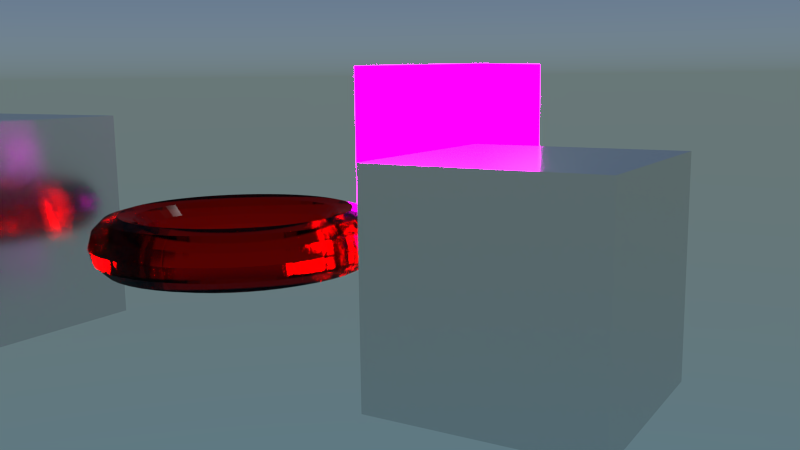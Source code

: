 # Source: shaders_01.blend  (saved by Blender 2.76.0; exported with 4.5.12 LTS)
import bpy
from mathutils import Matrix  # noqa: F401  (used for matrix-valued properties, if any)

bpy.ops.wm.read_factory_settings(use_empty=True)
scene = bpy.context.scene
scene.name = 'Scene'

# ---- collections
col_collection_1 = bpy.data.collections.new('Collection 1'); scene.collection.children.link(col_collection_1)

# ---- images (referenced by path relative to the original .blend; pixels are not part of the script)
import os
ASSET_DIR = os.environ.get("B2B_ASSET_DIR", "")  # directory of the original .blend (textures are referenced by path, not embedded)
HERE = os.path.dirname(os.path.abspath(__file__))  # packed textures are extracted next to this script under _unpacked/

def load_image(name, relpath, width, height, colorspace="sRGB"):
    """Load a texture the original file referenced (path relative to the .blend, or extracted next to this script)."""
    p = next((c for c in (os.path.join(HERE, relpath), os.path.join(ASSET_DIR, relpath)) if relpath and os.path.exists(c)), "")
    if p:
        img = bpy.data.images.load(p, check_existing=True)
        img.name = name
    else:  # same state as the original file: an image datablock whose file is absent (Cycles renders it pink)
        img = bpy.data.images.new(name, width, height)
        img.source = "FILE"
        img.filepath = "//" + (relpath or name)
    img.colorspace_settings.name = colorspace
    return img
img_uv_grid_grey_jpg = load_image('uv_grid_grey.jpg', 'uv_grid_grey.jpg', 1024, 1024, 'sRGB')
img_ivy_leaf_front_texture_by_hhh316_png = load_image('ivy_leaf_front_texture_by_hhh316.png', 'ivy_leaf_front_texture_by_hhh316.png', 1024, 1024, 'sRGB')

# ---- materials (node trees are filled in below, after node groups)
mat_material = bpy.data.materials.new('Material')
mat_material.alpha_threshold = 0.0
mat_material.roughness = 0.5
mat_diffuseglossytranslucentmaterial = bpy.data.materials.new('diffuseGlossyTranslucentMaterial')
mat_diffuseglossytranslucentmaterial.alpha_threshold = 0.0
mat_diffuseglossytranslucentmaterial.roughness = 0.5
mat_diffuseglossytranslucentmaterial.line_color = (0.0, 0.0, 0.0, 1.0)
mat_emissionmaterial = bpy.data.materials.new('emissionMaterial')
mat_emissionmaterial.alpha_threshold = 0.0
mat_emissionmaterial.roughness = 0.5
mat_emissionmaterial.line_color = (0.0, 0.0, 0.0, 1.0)

# ---- node groups
ng_glasscustomshader = bpy.data.node_groups.new('glassCustomShader', 'ShaderNodeTree')
_s = ng_glasscustomshader.interface.new_socket(name='surface', in_out='OUTPUT', socket_type='NodeSocketShader')
_s = ng_glasscustomshader.interface.new_socket(name='displacement', in_out='OUTPUT', socket_type='NodeSocketFloat')
_s.min_value = 0.0
_s.max_value = 1.0
_s = ng_glasscustomshader.interface.new_socket(name='diffuseColor', in_out='INPUT', socket_type='NodeSocketColor')
_s.default_value = (0.8, 0.8, 0.8, 1.0)
_s = ng_glasscustomshader.interface.new_socket(name='glossyColor', in_out='INPUT', socket_type='NodeSocketColor')
_s.default_value = (0.8, 0.8, 0.8, 1.0)
_s = ng_glasscustomshader.interface.new_socket(name='roughness', in_out='INPUT', socket_type='NodeSocketFloat')
_s.subtype = 'FACTOR'
_s.default_value = 0.017
_s.min_value = 0.0
_s.max_value = 1.0
_s = ng_glasscustomshader.interface.new_socket(name='fresnelMult', in_out='INPUT', socket_type='NodeSocketFloat')
_s.subtype = 'FACTOR'
_s.default_value = 1.0
_s.min_value = 0.0
_s.max_value = 1.0
_s = ng_glasscustomshader.interface.new_socket(name='diffColorMult', in_out='INPUT', socket_type='NodeSocketFloat')
_s.default_value = 1.0
_s.min_value = 0.0
_s.max_value = 1.0
_s = ng_glasscustomshader.interface.new_socket(name='glossyColorMult', in_out='INPUT', socket_type='NodeSocketFloat')
_s.default_value = 1.0
_s.min_value = 0.0
_s.max_value = 1.0
_s = ng_glasscustomshader.interface.new_socket(name='diffTexture', in_out='INPUT', socket_type='NodeSocketColor')
_s.default_value = (1.0, 1.0, 1.0, 1.0)
_s = ng_glasscustomshader.interface.new_socket(name='diffTextureMult', in_out='INPUT', socket_type='NodeSocketFloat')
_s.min_value = 0.0
_s.max_value = 1.0
_s = ng_glasscustomshader.interface.new_socket(name='vertexColorMult', in_out='INPUT', socket_type='NodeSocketFloat')
_s.min_value = 0.0
_s.max_value = 1.0
_s = ng_glasscustomshader.interface.new_socket(name='displacementTexture', in_out='INPUT', socket_type='NodeSocketColor')
_s.default_value = (0.5, 0.5, 0.5, 1.0)
_s = ng_glasscustomshader.interface.new_socket(name='displacementAmount', in_out='INPUT', socket_type='NodeSocketFloat')
_s.default_value = 0.5
_s.min_value = -1e+04
_s.max_value = 1e+04
_s = ng_glasscustomshader.interface.new_socket(name='alpha', in_out='INPUT', socket_type='NodeSocketFloat')
_s.default_value = 1.0
_s.min_value = 0.0
_s.max_value = 1.0
_s = ng_glasscustomshader.interface.new_socket(name='refractionColor', in_out='INPUT', socket_type='NodeSocketColor')
_s.default_value = (1.0, 1.0, 1.0, 1.0)
_s = ng_glasscustomshader.interface.new_socket(name='refractionRoughness', in_out='INPUT', socket_type='NodeSocketFloat')
_s.subtype = 'FACTOR'
_s.default_value = 0.03318
_s.min_value = 0.0
_s.max_value = 1.0
_s = ng_glasscustomshader.interface.new_socket(name='IOR', in_out='INPUT', socket_type='NodeSocketFloat')
_s.default_value = 1.45
_s.min_value = 0.0
_s.max_value = 1000.0
_N = ng_glasscustomshader.nodes; _L = ng_glasscustomshader.links
n0 = _N.new('NodeFrame'); n0.name = 'displacement_nodes'; n0.location = (99, -1157)
n0.label = 'displacement_nodes'
n0.width = 639
n0.label_size = 53
n1 = _N.new('ShaderNodeMath'); n1.name = 'Math.001'; n1.location = (-1060, 412)
n1.operation = 'SUBTRACT'
n1.inputs[0].default_value = 1.0
n2 = _N.new('ShaderNodeValue'); n2.name = 'Value.001'; n2.location = (-1008, 539)
n2.outputs[0].default_value = 0.0
n3 = _N.new('ShaderNodeValue'); n3.name = 'Value.002'; n3.location = (-1003, -718)
n3.outputs[0].default_value = 0.0
n4 = _N.new('ShaderNodeBsdfDiffuse'); n4.name = 'Diffuse BSDF'; n4.location = (247, 181)
n5 = _N.new('ShaderNodeMix'); n5.name = 'Mix.004'; n5.location = (-577, -594)
n5.data_type = 'RGBA'
n5.blend_type = 'MULTIPLY'
n5.inputs[0].default_value = 0.0
n6 = _N.new('ShaderNodeAttribute'); n6.name = 'Attribute'; n6.location = (-743, -379)
n6.attribute_name = 'Cd'
n7 = _N.new('ShaderNodeMix'); n7.name = 'Mix.005'; n7.location = (105, 407)
n7.data_type = 'RGBA'
n7.blend_type = 'MULTIPLY'
n8 = _N.new('ShaderNodeMath'); n8.name = 'Math.002'; n8.location = (-1033, -491)
n8.operation = 'SUBTRACT'
n8.inputs[0].default_value = 1.0
n8.inputs[1].default_value = 1.0
n9 = _N.new('ShaderNodeMix'); n9.name = 'Mix.003'; n9.location = (-112, 457)
n9.data_type = 'RGBA'
n9.blend_type = 'MULTIPLY'
n10 = _N.new('ShaderNodeValue'); n10.name = 'Value'; n10.location = (-548, 237)
n10.outputs[0].default_value = 0.0
n11 = _N.new('ShaderNodeMath'); n11.name = 'Math'; n11.location = (-609, 77)
n11.operation = 'SUBTRACT'
n11.inputs[0].default_value = 1.0
n12 = _N.new('ShaderNodeMix'); n12.name = 'Mix.001'; n12.location = (-286, 128)
n12.data_type = 'RGBA'
n12.blend_type = 'MULTIPLY'
n13 = _N.new('ShaderNodeValue'); n13.name = 'Value.003'; n13.location = (-51, -548)
n13.outputs[0].default_value = 0.0
n14 = _N.new('ShaderNodeMath'); n14.name = 'Math.003'; n14.location = (-23, -723)
n14.operation = 'SUBTRACT'
n14.inputs[0].default_value = 1.0
n15 = _N.new('ShaderNodeMix'); n15.name = 'Mix.006'; n15.location = (214, -574)
n15.data_type = 'RGBA'
n15.blend_type = 'MULTIPLY'
n16 = _N.new('ShaderNodeMix'); n16.name = 'Mix'; n16.location = (-70, -258)
n16.data_type = 'RGBA'
n16.blend_type = 'MULTIPLY'
n17 = _N.new('ShaderNodeFresnel'); n17.name = 'Fresnel'; n17.location = (-352, -381)
n17.inputs[0].default_value = 1.42
n18 = _N.new('ShaderNodeMix'); n18.name = 'Mix.002'; n18.location = (-696, 502)
n18.data_type = 'RGBA'
n18.blend_type = 'MULTIPLY'
n19 = _N.new('ShaderNodeBsdfAnisotropic'); n19.name = 'Glossy BSDF'; n19.location = (239, -109)
n19.distribution = 'GGX'
n20 = _N.new('NodeGroupOutput'); n20.name = 'Group Output'; n20.location = (1148, -6)
n21 = _N.new('NodeGroupInput'); n21.name = 'Group Input'; n21.location = (-1589, 71)
n22 = _N.new('ShaderNodeMath'); n22.name = 'Math.004'; n22.location = (408, -1221)
n22.operation = 'MULTIPLY'
n23 = _N.new('ShaderNodeRGBToBW'); n23.name = 'RGB to BW'; n23.location = (188, -1398)
n24 = _N.new('ShaderNodeBsdfTransparent'); n24.name = 'Transparent BSDF'; n24.location = (917, 394)
n25 = _N.new('ShaderNodeMixShader'); n25.name = 'Mix Shader'; n25.location = (1127, 294)
n26 = _N.new('ShaderNodeMath'); n26.name = 'Math.007'; n26.location = (715, 523)
n26.operation = 'SUBTRACT'
n26.inputs[0].default_value = 1.0
n27 = _N.new('ShaderNodeAddShader'); n27.name = 'Add Shader'; n27.location = (473, -6)
n28 = _N.new('ShaderNodeAddShader'); n28.name = 'Add Shader.001'; n28.location = (733, 132)
n29 = _N.new('ShaderNodeBsdfRefraction'); n29.name = 'Refraction BSDF'; n29.location = (429, 666)
n30 = _N.new('ShaderNodeMath'); n30.name = 'Math.005'; n30.location = (0, 0)
n30.operation = 'POWER'
n31 = _N.new('ShaderNodeMath'); n31.name = 'Math.006'; n31.location = (0, 0)
n31.operation = 'POWER'
_L.new(n19.outputs[0], n27.inputs[1])
_L.new(n4.outputs[0], n27.inputs[0])
_L.new(n21.outputs[0], n12.inputs[6])
_L.new(n10.outputs[0], n12.inputs[7])
_L.new(n11.outputs[0], n12.inputs[0])
_L.new(n21.outputs[4], n11.inputs[1])
_L.new(n2.outputs[0], n18.inputs[7])
_L.new(n1.outputs[0], n18.inputs[0])
_L.new(n21.outputs[6], n18.inputs[6])
_L.new(n21.outputs[7], n1.inputs[1])
_L.new(n12.outputs[2], n9.inputs[6])
_L.new(n9.outputs[2], n7.inputs[6])
_L.new(n3.outputs[0], n5.inputs[7])
_L.new(n7.outputs[2], n4.inputs[0])
_L.new(n6.outputs[0], n5.inputs[6])
_L.new(n5.outputs[2], n7.inputs[7])
_L.new(n21.outputs[8], n7.inputs[0])
_L.new(n18.outputs[2], n9.inputs[7])
_L.new(n21.outputs[7], n9.inputs[0])
_L.new(n16.outputs[2], n19.inputs[0])
_L.new(n17.outputs[0], n16.inputs[7])
_L.new(n13.outputs[0], n15.inputs[7])
_L.new(n14.outputs[0], n15.inputs[0])
_L.new(n21.outputs[1], n15.inputs[6])
_L.new(n21.outputs[5], n14.inputs[1])
_L.new(n15.outputs[2], n16.inputs[6])
_L.new(n21.outputs[3], n16.inputs[0])
_L.new(n23.outputs[0], n22.inputs[0])
_L.new(n21.outputs[9], n23.inputs[0])
_L.new(n22.outputs[0], n20.inputs[1])
_L.new(n21.outputs[10], n22.inputs[1])
_L.new(n24.outputs[0], n25.inputs[2])
_L.new(n26.outputs[0], n24.inputs[0])
_L.new(n26.outputs[0], n25.inputs[0])
_L.new(n21.outputs[11], n26.inputs[1])
_L.new(n27.outputs[0], n28.inputs[0])
_L.new(n25.outputs[0], n20.inputs[0])
_L.new(n28.outputs[0], n25.inputs[1])
_L.new(n29.outputs[0], n28.inputs[1])
_L.new(n21.outputs[12], n29.inputs[0])
_L.new(n21.outputs[14], n29.inputs[2])
_L.new(n21.outputs[13], n30.inputs[0])
_L.new(n30.outputs[0], n29.inputs[1])
_L.new(n21.outputs[2], n31.inputs[0])
_L.new(n31.outputs[0], n19.inputs[1])
n20.is_active_output = True
ng_diffuseanisotropiccustomshader = bpy.data.node_groups.new('diffuseAnisotropicCustomShader', 'ShaderNodeTree')
_s = ng_diffuseanisotropiccustomshader.interface.new_socket(name='surface', in_out='OUTPUT', socket_type='NodeSocketShader')
_s = ng_diffuseanisotropiccustomshader.interface.new_socket(name='displacement', in_out='OUTPUT', socket_type='NodeSocketFloat')
_s.min_value = 0.0
_s.max_value = 1.0
_s = ng_diffuseanisotropiccustomshader.interface.new_socket(name='diffColorMult', in_out='INPUT', socket_type='NodeSocketFloat')
_s.default_value = 1.0
_s.min_value = 0.0
_s.max_value = 1.0
_s = ng_diffuseanisotropiccustomshader.interface.new_socket(name='diffuseColor', in_out='INPUT', socket_type='NodeSocketColor')
_s.default_value = (0.8, 0.8, 0.8, 1.0)
_s = ng_diffuseanisotropiccustomshader.interface.new_socket(name='diffTextureMult', in_out='INPUT', socket_type='NodeSocketFloat')
_s.min_value = 0.0
_s.max_value = 1.0
_s = ng_diffuseanisotropiccustomshader.interface.new_socket(name='diffTexture', in_out='INPUT', socket_type='NodeSocketColor')
_s.default_value = (1.0, 1.0, 1.0, 1.0)
_s = ng_diffuseanisotropiccustomshader.interface.new_socket(name='glossyColorMult', in_out='INPUT', socket_type='NodeSocketFloat')
_s.default_value = 1.0
_s.min_value = 0.0
_s.max_value = 1.0
_s = ng_diffuseanisotropiccustomshader.interface.new_socket(name='glossyColor', in_out='INPUT', socket_type='NodeSocketColor')
_s.default_value = (0.8, 0.8, 0.8, 1.0)
_s = ng_diffuseanisotropiccustomshader.interface.new_socket(name='roughness', in_out='INPUT', socket_type='NodeSocketFloat')
_s.subtype = 'FACTOR'
_s.default_value = 0.017
_s.min_value = 0.0
_s.max_value = 1.0
_s = ng_diffuseanisotropiccustomshader.interface.new_socket(name='fresnelMult', in_out='INPUT', socket_type='NodeSocketFloat')
_s.subtype = 'FACTOR'
_s.default_value = 1.0
_s.min_value = 0.0
_s.max_value = 1.0
_s = ng_diffuseanisotropiccustomshader.interface.new_socket(name='vertexColorMult', in_out='INPUT', socket_type='NodeSocketFloat')
_s.min_value = 0.0
_s.max_value = 1.0
_s = ng_diffuseanisotropiccustomshader.interface.new_socket(name='displacementTexture', in_out='INPUT', socket_type='NodeSocketColor')
_s.default_value = (0.5, 0.5, 0.5, 1.0)
_s = ng_diffuseanisotropiccustomshader.interface.new_socket(name='displacementAmount', in_out='INPUT', socket_type='NodeSocketFloat')
_s.default_value = 0.5
_s.min_value = -1e+04
_s.max_value = 1e+04
_s = ng_diffuseanisotropiccustomshader.interface.new_socket(name='anisotropy', in_out='INPUT', socket_type='NodeSocketFloat')
_s.default_value = 0.5
_s.min_value = -1.0
_s.max_value = 1.0
_s = ng_diffuseanisotropiccustomshader.interface.new_socket(name='rotation', in_out='INPUT', socket_type='NodeSocketFloat')
_s.subtype = 'FACTOR'
_s.min_value = 0.0
_s.max_value = 1.0
_s = ng_diffuseanisotropiccustomshader.interface.new_socket(name='alpha', in_out='INPUT', socket_type='NodeSocketFloat')
_s.default_value = 1.0
_s.min_value = 0.0
_s.max_value = 1.0
_N = ng_diffuseanisotropiccustomshader.nodes; _L = ng_diffuseanisotropiccustomshader.links
n0 = _N.new('NodeFrame'); n0.name = 'displacement_nodes'; n0.location = (99, -1157)
n0.label = 'displacement_nodes'
n0.width = 639
n0.label_size = 53
n1 = _N.new('ShaderNodeMath'); n1.name = 'Math.001'; n1.location = (-1060, 412)
n1.operation = 'SUBTRACT'
n1.inputs[0].default_value = 1.0
n2 = _N.new('ShaderNodeValue'); n2.name = 'Value.001'; n2.location = (-1008, 539)
n2.outputs[0].default_value = 0.0
n3 = _N.new('ShaderNodeValue'); n3.name = 'Value.002'; n3.location = (-1003, -718)
n3.outputs[0].default_value = 0.0
n4 = _N.new('ShaderNodeMix'); n4.name = 'Mix.004'; n4.location = (-577, -594)
n4.data_type = 'RGBA'
n4.blend_type = 'MULTIPLY'
n4.inputs[0].default_value = 0.0
n5 = _N.new('ShaderNodeAttribute'); n5.name = 'Attribute'; n5.location = (-743, -379)
n5.attribute_name = 'Cd'
n6 = _N.new('ShaderNodeMix'); n6.name = 'Mix.005'; n6.location = (105, 407)
n6.data_type = 'RGBA'
n6.blend_type = 'MULTIPLY'
n7 = _N.new('ShaderNodeMath'); n7.name = 'Math.002'; n7.location = (-1033, -491)
n7.operation = 'SUBTRACT'
n7.inputs[0].default_value = 1.0
n7.inputs[1].default_value = 1.0
n8 = _N.new('ShaderNodeMix'); n8.name = 'Mix.003'; n8.location = (-112, 457)
n8.data_type = 'RGBA'
n8.blend_type = 'MULTIPLY'
n9 = _N.new('ShaderNodeValue'); n9.name = 'Value'; n9.location = (-548, 237)
n9.outputs[0].default_value = 0.0
n10 = _N.new('ShaderNodeMath'); n10.name = 'Math'; n10.location = (-609, 77)
n10.operation = 'SUBTRACT'
n10.inputs[0].default_value = 1.0
n11 = _N.new('ShaderNodeMix'); n11.name = 'Mix.001'; n11.location = (-286, 128)
n11.data_type = 'RGBA'
n11.blend_type = 'MULTIPLY'
n12 = _N.new('ShaderNodeValue'); n12.name = 'Value.003'; n12.location = (-51, -548)
n12.outputs[0].default_value = 0.0
n13 = _N.new('ShaderNodeMath'); n13.name = 'Math.003'; n13.location = (-23, -723)
n13.operation = 'SUBTRACT'
n13.inputs[0].default_value = 1.0
n14 = _N.new('ShaderNodeMix'); n14.name = 'Mix.006'; n14.location = (214, -574)
n14.data_type = 'RGBA'
n14.blend_type = 'MULTIPLY'
n15 = _N.new('ShaderNodeFresnel'); n15.name = 'Fresnel'; n15.location = (-352, -381)
n15.inputs[0].default_value = 1.42
n16 = _N.new('ShaderNodeMix'); n16.name = 'Mix.002'; n16.location = (-696, 502)
n16.data_type = 'RGBA'
n16.blend_type = 'MULTIPLY'
n17 = _N.new('ShaderNodeMath'); n17.name = 'Math.004'; n17.location = (408, -1221)
n17.operation = 'MULTIPLY'
n18 = _N.new('ShaderNodeRGBToBW'); n18.name = 'RGB to BW'; n18.location = (188, -1398)
n19 = _N.new('ShaderNodeMix'); n19.name = 'Mix'; n19.location = (-70, -258)
n19.data_type = 'RGBA'
n19.blend_type = 'MULTIPLY'
n20 = _N.new('NodeGroupOutput'); n20.name = 'Group Output'; n20.location = (1517, 28)
n21 = _N.new('ShaderNodeBsdfAnisotropic'); n21.name = 'Anisotropic BSDF'; n21.location = (723, -245)
n21.distribution = 'GGX'
n22 = _N.new('ShaderNodeTangent'); n22.name = 'Tangent'; n22.location = (494, -416)
n22.direction_type = 'UV_MAP'
n23 = _N.new('ShaderNodeBsdfDiffuse'); n23.name = 'Diffuse BSDF'; n23.location = (399, 229)
n24 = _N.new('ShaderNodeBsdfTransparent'); n24.name = 'Transparent BSDF'; n24.location = (1239, 388)
n25 = _N.new('NodeGroupInput'); n25.name = 'Group Input'; n25.location = (-1490, 52)
n26 = _N.new('ShaderNodeMath'); n26.name = 'Math.007'; n26.location = (1037, 517)
n26.operation = 'SUBTRACT'
n26.inputs[0].default_value = 1.0
n27 = _N.new('ShaderNodeAddShader'); n27.name = 'Add Shader'; n27.location = (843, 29)
n28 = _N.new('ShaderNodeMixShader'); n28.name = 'Mix Shader'; n28.location = (1449, 288)
n29 = _N.new('ShaderNodeMath'); n29.name = 'Math.005'; n29.location = (0, 0)
n29.operation = 'POWER'
_L.new(n23.outputs[0], n27.inputs[0])
_L.new(n25.outputs[1], n11.inputs[6])
_L.new(n9.outputs[0], n11.inputs[7])
_L.new(n10.outputs[0], n11.inputs[0])
_L.new(n25.outputs[0], n10.inputs[1])
_L.new(n2.outputs[0], n16.inputs[7])
_L.new(n1.outputs[0], n16.inputs[0])
_L.new(n25.outputs[3], n16.inputs[6])
_L.new(n25.outputs[2], n1.inputs[1])
_L.new(n11.outputs[2], n8.inputs[6])
_L.new(n8.outputs[2], n6.inputs[6])
_L.new(n3.outputs[0], n4.inputs[7])
_L.new(n6.outputs[2], n23.inputs[0])
_L.new(n5.outputs[0], n4.inputs[6])
_L.new(n4.outputs[2], n6.inputs[7])
_L.new(n25.outputs[8], n6.inputs[0])
_L.new(n16.outputs[2], n8.inputs[7])
_L.new(n25.outputs[2], n8.inputs[0])
_L.new(n15.outputs[0], n19.inputs[7])
_L.new(n12.outputs[0], n14.inputs[7])
_L.new(n13.outputs[0], n14.inputs[0])
_L.new(n25.outputs[5], n14.inputs[6])
_L.new(n25.outputs[4], n13.inputs[1])
_L.new(n14.outputs[2], n19.inputs[6])
_L.new(n25.outputs[7], n19.inputs[0])
_L.new(n18.outputs[0], n17.inputs[0])
_L.new(n25.outputs[9], n18.inputs[0])
_L.new(n17.outputs[0], n20.inputs[1])
_L.new(n25.outputs[10], n17.inputs[1])
_L.new(n19.outputs[2], n21.inputs[0])
_L.new(n21.outputs[0], n27.inputs[1])
_L.new(n25.outputs[11], n21.inputs[2])
_L.new(n25.outputs[12], n21.inputs[3])
_L.new(n22.outputs[0], n21.inputs[5])
_L.new(n24.outputs[0], n28.inputs[2])
_L.new(n26.outputs[0], n24.inputs[0])
_L.new(n26.outputs[0], n28.inputs[0])
_L.new(n25.outputs[13], n26.inputs[1])
_L.new(n27.outputs[0], n28.inputs[1])
_L.new(n28.outputs[0], n20.inputs[0])
_L.new(n25.outputs[6], n29.inputs[0])
_L.new(n29.outputs[0], n21.inputs[1])
n20.is_active_output = True
ng_diffuseglossytranslucentcustomshader = bpy.data.node_groups.new('diffuseGlossyTranslucentCustomShader', 'ShaderNodeTree')
_s = ng_diffuseglossytranslucentcustomshader.interface.new_socket(name='surface', in_out='OUTPUT', socket_type='NodeSocketShader')
_s = ng_diffuseglossytranslucentcustomshader.interface.new_socket(name='displacement', in_out='OUTPUT', socket_type='NodeSocketFloat')
_s.min_value = 0.0
_s.max_value = 1.0
_s = ng_diffuseglossytranslucentcustomshader.interface.new_socket(name='diffuseColor', in_out='INPUT', socket_type='NodeSocketColor')
_s.default_value = (0.8, 0.8, 0.8, 1.0)
_s = ng_diffuseglossytranslucentcustomshader.interface.new_socket(name='glossyColor', in_out='INPUT', socket_type='NodeSocketColor')
_s.default_value = (0.8, 0.8, 0.8, 1.0)
_s = ng_diffuseglossytranslucentcustomshader.interface.new_socket(name='roughness', in_out='INPUT', socket_type='NodeSocketFloat')
_s.subtype = 'FACTOR'
_s.default_value = 0.017
_s.min_value = 0.0
_s.max_value = 1.0
_s = ng_diffuseglossytranslucentcustomshader.interface.new_socket(name='fresnelMult', in_out='INPUT', socket_type='NodeSocketFloat')
_s.subtype = 'FACTOR'
_s.default_value = 1.0
_s.min_value = 0.0
_s.max_value = 1.0
_s = ng_diffuseglossytranslucentcustomshader.interface.new_socket(name='diffColorMult', in_out='INPUT', socket_type='NodeSocketFloat')
_s.default_value = 1.0
_s.min_value = 0.0
_s.max_value = 1.0
_s = ng_diffuseglossytranslucentcustomshader.interface.new_socket(name='glossyColorMult', in_out='INPUT', socket_type='NodeSocketFloat')
_s.default_value = 1.0
_s.min_value = 0.0
_s.max_value = 1.0
_s = ng_diffuseglossytranslucentcustomshader.interface.new_socket(name='diffTexture', in_out='INPUT', socket_type='NodeSocketColor')
_s.default_value = (1.0, 1.0, 1.0, 1.0)
_s = ng_diffuseglossytranslucentcustomshader.interface.new_socket(name='diffTextureMult', in_out='INPUT', socket_type='NodeSocketFloat')
_s.min_value = 0.0
_s.max_value = 1.0
_s = ng_diffuseglossytranslucentcustomshader.interface.new_socket(name='vertexColorMult', in_out='INPUT', socket_type='NodeSocketFloat')
_s.min_value = 0.0
_s.max_value = 1.0
_s = ng_diffuseglossytranslucentcustomshader.interface.new_socket(name='displacementTexture', in_out='INPUT', socket_type='NodeSocketColor')
_s.default_value = (0.5, 0.5, 0.5, 1.0)
_s = ng_diffuseglossytranslucentcustomshader.interface.new_socket(name='displacementAmount', in_out='INPUT', socket_type='NodeSocketFloat')
_s.default_value = 0.5
_s.min_value = -1e+04
_s.max_value = 1e+04
_s = ng_diffuseglossytranslucentcustomshader.interface.new_socket(name='translucentColor', in_out='INPUT', socket_type='NodeSocketColor')
_s.default_value = (0.01146, 0.01739, 0.01398, 1.0)
_s = ng_diffuseglossytranslucentcustomshader.interface.new_socket(name='translucentColorMult', in_out='INPUT', socket_type='NodeSocketFloat')
_s.default_value = 1.0
_s.min_value = 0.0
_s.max_value = 1.0
_s = ng_diffuseglossytranslucentcustomshader.interface.new_socket(name='translucentTexture', in_out='INPUT', socket_type='NodeSocketColor')
_s.default_value = (0.5, 0.5, 0.5, 1.0)
_s = ng_diffuseglossytranslucentcustomshader.interface.new_socket(name='translucentTextureMult', in_out='INPUT', socket_type='NodeSocketFloat')
_s.min_value = 0.0
_s.max_value = 1.0
_s = ng_diffuseglossytranslucentcustomshader.interface.new_socket(name='alpha', in_out='INPUT', socket_type='NodeSocketFloat')
_s.default_value = 1.0
_s.min_value = 0.0
_s.max_value = 1.0
_N = ng_diffuseglossytranslucentcustomshader.nodes; _L = ng_diffuseglossytranslucentcustomshader.links
n0 = _N.new('NodeFrame'); n0.name = 'displacement_nodes'; n0.location = (99, -1157)
n0.label = 'displacement_nodes'
n0.width = 639
n0.label_size = 53
n1 = _N.new('ShaderNodeAddShader'); n1.name = 'Add Shader'; n1.location = (473, -6)
n2 = _N.new('ShaderNodeValue'); n2.name = 'Value.002'; n2.location = (-1003, -718)
n2.outputs[0].default_value = 0.0
n3 = _N.new('ShaderNodeBsdfDiffuse'); n3.name = 'Diffuse BSDF'; n3.location = (247, 181)
n4 = _N.new('ShaderNodeMix'); n4.name = 'Mix.004'; n4.location = (-577, -594)
n4.data_type = 'RGBA'
n4.blend_type = 'MULTIPLY'
n4.inputs[0].default_value = 0.0
n5 = _N.new('ShaderNodeAttribute'); n5.name = 'Attribute'; n5.location = (-743, -379)
n5.attribute_name = 'Cd'
n6 = _N.new('ShaderNodeMix'); n6.name = 'Mix.005'; n6.location = (105, 407)
n6.data_type = 'RGBA'
n6.blend_type = 'MULTIPLY'
n7 = _N.new('ShaderNodeMath'); n7.name = 'Math.002'; n7.location = (-1033, -491)
n7.operation = 'SUBTRACT'
n7.inputs[0].default_value = 1.0
n7.inputs[1].default_value = 1.0
n8 = _N.new('ShaderNodeValue'); n8.name = 'Value.003'; n8.location = (-51, -548)
n8.outputs[0].default_value = 0.0
n9 = _N.new('ShaderNodeMath'); n9.name = 'Math.003'; n9.location = (-23, -723)
n9.operation = 'SUBTRACT'
n9.inputs[0].default_value = 1.0
n10 = _N.new('ShaderNodeMix'); n10.name = 'Mix.006'; n10.location = (214, -574)
n10.data_type = 'RGBA'
n10.blend_type = 'MULTIPLY'
n11 = _N.new('ShaderNodeMix'); n11.name = 'Mix'; n11.location = (-70, -258)
n11.data_type = 'RGBA'
n11.blend_type = 'MULTIPLY'
n12 = _N.new('ShaderNodeFresnel'); n12.name = 'Fresnel'; n12.location = (-352, -381)
n12.inputs[0].default_value = 1.42
n13 = _N.new('ShaderNodeBsdfAnisotropic'); n13.name = 'Glossy BSDF'; n13.location = (239, -109)
n13.distribution = 'GGX'
n14 = _N.new('NodeGroupOutput'); n14.name = 'Group Output'; n14.location = (1148, -6)
n15 = _N.new('ShaderNodeMath'); n15.name = 'Math.004'; n15.location = (408, -1221)
n15.operation = 'MULTIPLY'
n16 = _N.new('ShaderNodeRGBToBW'); n16.name = 'RGB to BW'; n16.location = (188, -1398)
n17 = _N.new('ShaderNodeAddShader'); n17.name = 'Add Shader.001'; n17.location = (715, 9)
n18 = _N.new('ShaderNodeBsdfTranslucent'); n18.name = 'Translucent BSDF'; n18.location = (-63, 906)
n19 = _N.new('ShaderNodeMix'); n19.name = 'Mix.007'; n19.location = (-1109, 859)
n19.data_type = 'RGBA'
n19.blend_type = 'MULTIPLY'
n19.inputs[7].default_value = (0.0, 0.0, 0.0, 1.0)
n20 = _N.new('ShaderNodeMix'); n20.name = 'Mix.008'; n20.location = (-921, 1275)
n20.data_type = 'RGBA'
n20.blend_type = 'MULTIPLY'
n20.inputs[7].default_value = (0.0, 0.0, 0.0, 1.0)
n21 = _N.new('ShaderNodeMath'); n21.name = 'Math.005'; n21.location = (-1413, 777)
n21.operation = 'SUBTRACT'
n21.inputs[0].default_value = 1.0
n22 = _N.new('ShaderNodeMix'); n22.name = 'Mix.009'; n22.location = (-427, 1236)
n22.data_type = 'RGBA'
n22.blend_type = 'MULTIPLY'
n23 = _N.new('ShaderNodeMath'); n23.name = 'Math.006'; n23.location = (-1285, 1184)
n23.operation = 'SUBTRACT'
n23.inputs[0].default_value = 1.0
n24 = _N.new('ShaderNodeMix'); n24.name = 'Mix.003'; n24.location = (-202, 464)
n24.data_type = 'RGBA'
n24.blend_type = 'MULTIPLY'
n25 = _N.new('ShaderNodeMath'); n25.name = 'Math'; n25.location = (-640, 26)
n25.operation = 'SUBTRACT'
n25.inputs[0].default_value = 1.0
n26 = _N.new('ShaderNodeMath'); n26.name = 'Math.001'; n26.location = (-934, 416)
n26.operation = 'SUBTRACT'
n26.inputs[0].default_value = 1.0
n27 = _N.new('ShaderNodeMix'); n27.name = 'diffuseColorMultiply'; n27.location = (-365, 168)
n27.label = 'diffuseColorMultiply'
n27.data_type = 'RGBA'
n27.blend_type = 'MULTIPLY'
n27.inputs[7].default_value = (0.0, 0.0, 0.0, 1.0)
n28 = _N.new('ShaderNodeMix'); n28.name = 'diffTexMultiply'; n28.location = (-711, 411)
n28.label = 'diffTexMultiply'
n28.data_type = 'RGBA'
n28.blend_type = 'MULTIPLY'
n28.inputs[7].default_value = (0.0, 0.0, 0.0, 1.0)
n29 = _N.new('NodeGroupInput'); n29.name = 'Group Input'; n29.location = (-1647, 116)
n30 = _N.new('ShaderNodeBsdfTransparent'); n30.name = 'Transparent BSDF'; n30.location = (676, 388)
n31 = _N.new('ShaderNodeMixShader'); n31.name = 'Mix Shader'; n31.location = (886, 288)
n32 = _N.new('ShaderNodeMath'); n32.name = 'Math.007'; n32.location = (475, 517)
n32.operation = 'SUBTRACT'
n32.inputs[0].default_value = 1.0
n33 = _N.new('ShaderNodeMath'); n33.name = 'Math.008'; n33.location = (0, 0)
n33.operation = 'POWER'
_L.new(n1.outputs[0], n17.inputs[0])
_L.new(n13.outputs[0], n1.inputs[1])
_L.new(n3.outputs[0], n1.inputs[0])
_L.new(n29.outputs[0], n27.inputs[6])
_L.new(n25.outputs[0], n27.inputs[0])
_L.new(n29.outputs[4], n25.inputs[1])
_L.new(n26.outputs[0], n28.inputs[0])
_L.new(n29.outputs[6], n28.inputs[6])
_L.new(n29.outputs[7], n26.inputs[1])
_L.new(n27.outputs[2], n24.inputs[6])
_L.new(n24.outputs[2], n6.inputs[6])
_L.new(n2.outputs[0], n4.inputs[7])
_L.new(n6.outputs[2], n3.inputs[0])
_L.new(n5.outputs[0], n4.inputs[6])
_L.new(n4.outputs[2], n6.inputs[7])
_L.new(n29.outputs[8], n6.inputs[0])
_L.new(n28.outputs[2], n24.inputs[7])
_L.new(n29.outputs[7], n24.inputs[0])
_L.new(n11.outputs[2], n13.inputs[0])
_L.new(n12.outputs[0], n11.inputs[7])
_L.new(n8.outputs[0], n10.inputs[7])
_L.new(n9.outputs[0], n10.inputs[0])
_L.new(n29.outputs[1], n10.inputs[6])
_L.new(n29.outputs[5], n9.inputs[1])
_L.new(n10.outputs[2], n11.inputs[6])
_L.new(n29.outputs[3], n11.inputs[0])
_L.new(n16.outputs[0], n15.inputs[0])
_L.new(n29.outputs[9], n16.inputs[0])
_L.new(n15.outputs[0], n14.inputs[1])
_L.new(n29.outputs[10], n15.inputs[1])
_L.new(n21.outputs[0], n19.inputs[0])
_L.new(n18.outputs[0], n17.inputs[1])
_L.new(n29.outputs[11], n19.inputs[6])
_L.new(n29.outputs[12], n21.inputs[1])
_L.new(n23.outputs[0], n20.inputs[0])
_L.new(n20.outputs[2], n22.inputs[7])
_L.new(n19.outputs[2], n22.inputs[6])
_L.new(n22.outputs[2], n18.inputs[0])
_L.new(n29.outputs[13], n20.inputs[6])
_L.new(n29.outputs[14], n23.inputs[1])
_L.new(n29.outputs[14], n22.inputs[0])
_L.new(n17.outputs[0], n31.inputs[1])
_L.new(n30.outputs[0], n31.inputs[2])
_L.new(n29.outputs[15], n32.inputs[1])
_L.new(n32.outputs[0], n30.inputs[0])
_L.new(n31.outputs[0], n14.inputs[0])
_L.new(n32.outputs[0], n31.inputs[0])
_L.new(n29.outputs[2], n33.inputs[0])
_L.new(n33.outputs[0], n13.inputs[1])
n14.is_active_output = True
ng_diffuseglossycustomshader = bpy.data.node_groups.new('diffuseGlossyCustomShader', 'ShaderNodeTree')
_s = ng_diffuseglossycustomshader.interface.new_socket(name='surface', in_out='OUTPUT', socket_type='NodeSocketShader')
_s = ng_diffuseglossycustomshader.interface.new_socket(name='displacement', in_out='OUTPUT', socket_type='NodeSocketFloat')
_s.min_value = 0.0
_s.max_value = 1.0
_s = ng_diffuseglossycustomshader.interface.new_socket(name='diffuseColor', in_out='INPUT', socket_type='NodeSocketColor')
_s.default_value = (0.8, 0.8, 0.8, 1.0)
_s = ng_diffuseglossycustomshader.interface.new_socket(name='glossyColor', in_out='INPUT', socket_type='NodeSocketColor')
_s.default_value = (0.8, 0.8, 0.8, 1.0)
_s = ng_diffuseglossycustomshader.interface.new_socket(name='roughness', in_out='INPUT', socket_type='NodeSocketFloat')
_s.subtype = 'FACTOR'
_s.default_value = 0.017
_s.min_value = 0.0
_s.max_value = 1.0
_s = ng_diffuseglossycustomshader.interface.new_socket(name='fresnelMult', in_out='INPUT', socket_type='NodeSocketFloat')
_s.subtype = 'FACTOR'
_s.default_value = 1.0
_s.min_value = 0.0
_s.max_value = 1.0
_s = ng_diffuseglossycustomshader.interface.new_socket(name='diffColorMult', in_out='INPUT', socket_type='NodeSocketFloat')
_s.default_value = 1.0
_s.min_value = 0.0
_s.max_value = 1.0
_s = ng_diffuseglossycustomshader.interface.new_socket(name='glossyColorMult', in_out='INPUT', socket_type='NodeSocketFloat')
_s.default_value = 1.0
_s.min_value = 0.0
_s.max_value = 1.0
_s = ng_diffuseglossycustomshader.interface.new_socket(name='diffTexture', in_out='INPUT', socket_type='NodeSocketColor')
_s.default_value = (1.0, 1.0, 1.0, 1.0)
_s = ng_diffuseglossycustomshader.interface.new_socket(name='diffTextureMult', in_out='INPUT', socket_type='NodeSocketFloat')
_s.min_value = 0.0
_s.max_value = 1.0
_s = ng_diffuseglossycustomshader.interface.new_socket(name='vertexColorMult', in_out='INPUT', socket_type='NodeSocketFloat')
_s.min_value = 0.0
_s.max_value = 1.0
_s = ng_diffuseglossycustomshader.interface.new_socket(name='displacementTexture', in_out='INPUT', socket_type='NodeSocketColor')
_s.default_value = (0.5, 0.5, 0.5, 1.0)
_s = ng_diffuseglossycustomshader.interface.new_socket(name='displacementAmount', in_out='INPUT', socket_type='NodeSocketFloat')
_s.default_value = 0.5
_s.min_value = -1e+04
_s.max_value = 1e+04
_s = ng_diffuseglossycustomshader.interface.new_socket(name='alpha', in_out='INPUT', socket_type='NodeSocketFloat')
_s.default_value = 1.0
_s.min_value = 0.0
_s.max_value = 1.0
_N = ng_diffuseglossycustomshader.nodes; _L = ng_diffuseglossycustomshader.links
n0 = _N.new('NodeFrame'); n0.name = 'displacement_nodes'; n0.location = (99, -1157)
n0.label = 'displacement_nodes'
n0.width = 639
n0.label_size = 53
n1 = _N.new('ShaderNodeMath'); n1.name = 'Math.001'; n1.location = (-1060, 412)
n1.operation = 'SUBTRACT'
n1.inputs[0].default_value = 1.0
n2 = _N.new('ShaderNodeValue'); n2.name = 'Value.001'; n2.location = (-1008, 539)
n2.outputs[0].default_value = 0.0
n3 = _N.new('ShaderNodeValue'); n3.name = 'Value.002'; n3.location = (-1003, -718)
n3.outputs[0].default_value = 0.0
n4 = _N.new('ShaderNodeBsdfDiffuse'); n4.name = 'Diffuse BSDF'; n4.location = (247, 181)
n5 = _N.new('ShaderNodeMix'); n5.name = 'Mix.004'; n5.location = (-577, -594)
n5.data_type = 'RGBA'
n5.blend_type = 'MULTIPLY'
n5.inputs[0].default_value = 0.0
n6 = _N.new('ShaderNodeAttribute'); n6.name = 'Attribute'; n6.location = (-743, -379)
n6.attribute_name = 'Cd'
n7 = _N.new('ShaderNodeMix'); n7.name = 'Mix.005'; n7.location = (105, 407)
n7.data_type = 'RGBA'
n7.blend_type = 'MULTIPLY'
n8 = _N.new('ShaderNodeMath'); n8.name = 'Math.002'; n8.location = (-1033, -491)
n8.operation = 'SUBTRACT'
n8.inputs[0].default_value = 1.0
n8.inputs[1].default_value = 1.0
n9 = _N.new('ShaderNodeMix'); n9.name = 'Mix.003'; n9.location = (-112, 457)
n9.data_type = 'RGBA'
n9.blend_type = 'MULTIPLY'
n10 = _N.new('ShaderNodeValue'); n10.name = 'Value'; n10.location = (-548, 237)
n10.outputs[0].default_value = 0.0
n11 = _N.new('ShaderNodeMath'); n11.name = 'Math'; n11.location = (-609, 77)
n11.operation = 'SUBTRACT'
n11.inputs[0].default_value = 1.0
n12 = _N.new('ShaderNodeMix'); n12.name = 'Mix.001'; n12.location = (-286, 128)
n12.data_type = 'RGBA'
n12.blend_type = 'MULTIPLY'
n13 = _N.new('ShaderNodeValue'); n13.name = 'Value.003'; n13.location = (-51, -548)
n13.outputs[0].default_value = 0.0
n14 = _N.new('ShaderNodeMath'); n14.name = 'Math.003'; n14.location = (-23, -723)
n14.operation = 'SUBTRACT'
n14.inputs[0].default_value = 1.0
n15 = _N.new('ShaderNodeMix'); n15.name = 'Mix.006'; n15.location = (214, -574)
n15.data_type = 'RGBA'
n15.blend_type = 'MULTIPLY'
n16 = _N.new('ShaderNodeMix'); n16.name = 'Mix'; n16.location = (-70, -258)
n16.data_type = 'RGBA'
n16.blend_type = 'MULTIPLY'
n17 = _N.new('ShaderNodeFresnel'); n17.name = 'Fresnel'; n17.location = (-352, -381)
n17.inputs[0].default_value = 1.42
n18 = _N.new('ShaderNodeMix'); n18.name = 'Mix.002'; n18.location = (-696, 502)
n18.data_type = 'RGBA'
n18.blend_type = 'MULTIPLY'
n19 = _N.new('ShaderNodeBsdfAnisotropic'); n19.name = 'Glossy BSDF'; n19.location = (239, -109)
n19.distribution = 'GGX'
n20 = _N.new('NodeGroupOutput'); n20.name = 'Group Output'; n20.location = (1148, -6)
n21 = _N.new('NodeGroupInput'); n21.name = 'Group Input'; n21.location = (-1589, 71)
n22 = _N.new('ShaderNodeMath'); n22.name = 'Math.004'; n22.location = (408, -1221)
n22.operation = 'MULTIPLY'
n23 = _N.new('ShaderNodeRGBToBW'); n23.name = 'RGB to BW'; n23.location = (188, -1398)
n24 = _N.new('ShaderNodeBsdfTransparent'); n24.name = 'Transparent BSDF'; n24.location = (917, 394)
n25 = _N.new('ShaderNodeMixShader'); n25.name = 'Mix Shader'; n25.location = (1127, 294)
n26 = _N.new('ShaderNodeMath'); n26.name = 'Math.007'; n26.location = (715, 523)
n26.operation = 'SUBTRACT'
n26.inputs[0].default_value = 1.0
n27 = _N.new('ShaderNodeAddShader'); n27.name = 'Add Shader'; n27.location = (473, -6)
n28 = _N.new('ShaderNodeMath'); n28.name = 'Math.005'; n28.location = (0, 0)
n28.operation = 'POWER'
_L.new(n19.outputs[0], n27.inputs[1])
_L.new(n4.outputs[0], n27.inputs[0])
_L.new(n21.outputs[0], n12.inputs[6])
_L.new(n10.outputs[0], n12.inputs[7])
_L.new(n11.outputs[0], n12.inputs[0])
_L.new(n21.outputs[4], n11.inputs[1])
_L.new(n2.outputs[0], n18.inputs[7])
_L.new(n1.outputs[0], n18.inputs[0])
_L.new(n21.outputs[6], n18.inputs[6])
_L.new(n21.outputs[7], n1.inputs[1])
_L.new(n12.outputs[2], n9.inputs[6])
_L.new(n9.outputs[2], n7.inputs[6])
_L.new(n3.outputs[0], n5.inputs[7])
_L.new(n7.outputs[2], n4.inputs[0])
_L.new(n6.outputs[0], n5.inputs[6])
_L.new(n5.outputs[2], n7.inputs[7])
_L.new(n21.outputs[8], n7.inputs[0])
_L.new(n18.outputs[2], n9.inputs[7])
_L.new(n21.outputs[7], n9.inputs[0])
_L.new(n16.outputs[2], n19.inputs[0])
_L.new(n17.outputs[0], n16.inputs[7])
_L.new(n13.outputs[0], n15.inputs[7])
_L.new(n14.outputs[0], n15.inputs[0])
_L.new(n21.outputs[1], n15.inputs[6])
_L.new(n21.outputs[5], n14.inputs[1])
_L.new(n15.outputs[2], n16.inputs[6])
_L.new(n21.outputs[3], n16.inputs[0])
_L.new(n23.outputs[0], n22.inputs[0])
_L.new(n21.outputs[9], n23.inputs[0])
_L.new(n22.outputs[0], n20.inputs[1])
_L.new(n21.outputs[10], n22.inputs[1])
_L.new(n24.outputs[0], n25.inputs[2])
_L.new(n26.outputs[0], n24.inputs[0])
_L.new(n26.outputs[0], n25.inputs[0])
_L.new(n21.outputs[11], n26.inputs[1])
_L.new(n27.outputs[0], n25.inputs[1])
_L.new(n25.outputs[0], n20.inputs[0])
_L.new(n21.outputs[2], n28.inputs[0])
_L.new(n28.outputs[0], n19.inputs[1])
n20.is_active_output = True
ng_emissioncustomshader = bpy.data.node_groups.new('emissionCustomShader', 'ShaderNodeTree')
_s = ng_emissioncustomshader.interface.new_socket(name='Emission', in_out='OUTPUT', socket_type='NodeSocketShader')
_s = ng_emissioncustomshader.interface.new_socket(name='Shader', in_out='OUTPUT', socket_type='NodeSocketShader')
_s = ng_emissioncustomshader.interface.new_socket(name='emissionColor', in_out='INPUT', socket_type='NodeSocketColor')
_s.default_value = (1.0, 1.0, 1.0, 1.0)
_s = ng_emissioncustomshader.interface.new_socket(name='vertexColorMult', in_out='INPUT', socket_type='NodeSocketFloat')
_s.subtype = 'FACTOR'
_s.min_value = 0.0
_s.max_value = 1.0
_s = ng_emissioncustomshader.interface.new_socket(name='emissionStrength', in_out='INPUT', socket_type='NodeSocketFloat')
_s.default_value = 10.0
_s.min_value = 0.0
_s.max_value = 1e+06
_s = ng_emissioncustomshader.interface.new_socket(name='alpha', in_out='INPUT', socket_type='NodeSocketFloat')
_s.default_value = 1.0
_s.min_value = 0.0
_s.max_value = 1.0
_N = ng_emissioncustomshader.nodes; _L = ng_emissioncustomshader.links
n0 = _N.new('ShaderNodeMix'); n0.name = 'Mix'; n0.location = (5, 57)
n0.data_type = 'RGBA'
n0.blend_type = 'MULTIPLY'
n1 = _N.new('ShaderNodeAttribute'); n1.name = 'Attribute'; n1.location = (-361, -181)
n1.attribute_name = 'Cd'
n2 = _N.new('NodeGroupInput'); n2.name = 'Group Input'; n2.location = (-288, 56)
n3 = _N.new('ShaderNodeBsdfTransparent'); n3.name = 'Transparent BSDF'; n3.location = (676, 388)
n4 = _N.new('ShaderNodeMath'); n4.name = 'Math.007'; n4.location = (475, 517)
n4.operation = 'SUBTRACT'
n4.inputs[0].default_value = 1.0
n5 = _N.new('ShaderNodeEmission'); n5.name = 'Emission'; n5.location = (238, -7)
n6 = _N.new('ShaderNodeMixShader'); n6.name = 'Mix Shader'; n6.location = (886, 288)
n7 = _N.new('NodeGroupOutput'); n7.name = 'Group Output'; n7.location = (1159, 253)
_L.new(n0.outputs[2], n5.inputs[0])
_L.new(n2.outputs[0], n0.inputs[6])
_L.new(n2.outputs[1], n0.inputs[0])
_L.new(n1.outputs[0], n0.inputs[7])
_L.new(n2.outputs[2], n5.inputs[1])
_L.new(n3.outputs[0], n6.inputs[2])
_L.new(n4.outputs[0], n3.inputs[0])
_L.new(n4.outputs[0], n6.inputs[0])
_L.new(n2.outputs[3], n4.inputs[1])
_L.new(n5.outputs[0], n6.inputs[1])
_L.new(n6.outputs[0], n7.inputs[0])
n7.is_active_output = True

# ---- material node trees
mat_material.use_nodes = True; mat_material.node_tree.nodes.clear()
_N = mat_material.node_tree.nodes; _L = mat_material.node_tree.links
n0 = _N.new('ShaderNodeOutputMaterial'); n0.name = 'Material Output'; n0.location = (300, 300)
n1 = _N.new('ShaderNodeBsdfDiffuse'); n1.name = 'Diffuse BSDF'; n1.location = (-102, 361)
n2 = _N.new('ShaderNodeGroup'); n2.name = 'glassCustomShader'; n2.location = (-319, 129)
n2.width = 385
n2.node_tree = ng_glasscustomshader
n2.inputs[0].default_value = (0.0, 0.0, 0.0, 1.0)
n2.inputs[1].default_value = (0.1039, 0.1039, 0.1039, 1.0)
n2.inputs[2].default_value = 0.017
n2.inputs[3].default_value = 1.0
n2.inputs[4].default_value = 1.0
n2.inputs[5].default_value = 1.0
n2.inputs[6].default_value = (1.0, 1.0, 1.0, 1.0)
n2.inputs[7].default_value = 0.0
n2.inputs[8].default_value = 0.0
n2.inputs[9].default_value = (0.5, 0.5, 0.5, 1.0)
n2.inputs[10].default_value = 0.5
n2.inputs[11].default_value = 1.0
n2.inputs[12].default_value = (0.8, 0.05088, 0.01049, 1.0)
n2.inputs[13].default_value = 0.04026
n2.inputs[14].default_value = 1.42
n3 = _N.new('ShaderNodeDisplacement'); n3.name = 'Displacement'; n3.location = (0, 0)
n3.inputs[1].default_value = 0.0
n3.inputs[2].default_value = 0.1
_L.new(n2.outputs[0], n0.inputs[0])
_L.new(n2.outputs[1], n3.inputs[0])
_L.new(n3.outputs[0], n0.inputs[2])
n0.is_active_output = True
mat_diffuseglossytranslucentmaterial.use_nodes = True; mat_diffuseglossytranslucentmaterial.node_tree.nodes.clear()
_N = mat_diffuseglossytranslucentmaterial.node_tree.nodes; _L = mat_diffuseglossytranslucentmaterial.node_tree.links
n0 = _N.new('ShaderNodeTexCoord'); n0.name = 'Texture Coordinate'; n0.location = (-802, 500)
n1 = _N.new('ShaderNodeOutputMaterial'); n1.name = 'Material Output'; n1.location = (1028, 321)
n2 = _N.new('ShaderNodeTexImage'); n2.name = 'Image Texture.001'; n2.location = (-117, -177)
n2.width = 320
n2.image = img_uv_grid_grey_jpg
n3 = _N.new('ShaderNodeTexImage'); n3.name = 'Image Texture'; n3.location = (-806, 190)
n3.width = 293
n3.image = img_ivy_leaf_front_texture_by_hhh316_png
n3.extension = 'EXTEND'
n4 = _N.new('ShaderNodeGroup'); n4.name = 'diffuseAnisotropicCustomShader'; n4.location = (535, -167)
n4.width = 400
n4.node_tree = ng_diffuseanisotropiccustomshader
n4.inputs[0].default_value = 1.0
n4.inputs[1].default_value = (0.0, 0.0, 0.0, 1.0)
n4.inputs[2].default_value = 0.0
n4.inputs[3].default_value = (1.0, 1.0, 1.0, 1.0)
n4.inputs[4].default_value = 1.0
n4.inputs[5].default_value = (0.8, 0.8, 0.8, 1.0)
n4.inputs[6].default_value = 0.02781
n4.inputs[7].default_value = 0.08649
n4.inputs[8].default_value = 0.0
n4.inputs[10].default_value = 0.0
n5 = _N.new('ShaderNodeGroup'); n5.name = 'diffuseGlossyTranslucentCustomShader'; n5.location = (-142, 505)
n5.width = 283
n5.node_tree = ng_diffuseglossytranslucentcustomshader
n5.inputs[0].default_value = (1.0, 1.0, 1.0, 1.0)
n5.inputs[1].default_value = (1.0, 1.0, 1.0, 1.0)
n5.inputs[2].default_value = 0.017
n5.inputs[3].default_value = 1.0
n5.inputs[4].default_value = 1.0
n5.inputs[5].default_value = 1.0
n5.inputs[7].default_value = 1.0
n5.inputs[8].default_value = 0.0
n5.inputs[10].default_value = 5.0
n5.inputs[11].default_value = (0.5, 0.5, 0.5, 1.0)
n5.inputs[12].default_value = 0.5
n5.inputs[13].default_value = (0.5, 0.5, 0.5, 1.0)
n5.inputs[14].default_value = 0.5
n6 = _N.new('ShaderNodeGroup'); n6.name = 'Group'; n6.location = (223, 309)
n6.width = 284
n6.node_tree = ng_diffuseglossycustomshader
n6.inputs[0].default_value = (0.8, 0.8, 0.8, 1.0)
n6.inputs[1].default_value = (0.04339, 0.04339, 0.04339, 1.0)
n6.inputs[2].default_value = 0.08787
n6.inputs[3].default_value = 1.0
n6.inputs[4].default_value = 1.0
n6.inputs[5].default_value = 1.0
n6.inputs[7].default_value = 1.0
n6.inputs[8].default_value = 0.0
n6.inputs[9].default_value = (0.5, 0.5, 0.5, 1.0)
n6.inputs[10].default_value = 0.5
n7 = _N.new('ShaderNodeDisplacement'); n7.name = 'Displacement'; n7.location = (0, 0)
n7.inputs[1].default_value = 0.0
n7.inputs[2].default_value = 0.1
_L.new(n3.outputs[0], n5.inputs[6])
_L.new(n3.outputs[0], n5.inputs[9])
_L.new(n2.outputs[0], n4.inputs[11])
_L.new(n2.outputs[0], n4.inputs[9])
_L.new(n2.outputs[0], n4.inputs[12])
_L.new(n3.outputs[1], n5.inputs[15])
_L.new(n3.outputs[1], n6.inputs[11])
_L.new(n3.outputs[0], n6.inputs[6])
_L.new(n4.outputs[0], n1.inputs[0])
_L.new(n3.outputs[1], n4.inputs[13])
_L.new(n4.outputs[1], n7.inputs[0])
_L.new(n7.outputs[0], n1.inputs[2])
n1.is_active_output = True
mat_emissionmaterial.use_nodes = True; mat_emissionmaterial.node_tree.nodes.clear()
_N = mat_emissionmaterial.node_tree.nodes; _L = mat_emissionmaterial.node_tree.links
n0 = _N.new('ShaderNodeOutputMaterial'); n0.name = 'Material Output'; n0.location = (171, 156)
n1 = _N.new('ShaderNodeTexImage'); n1.name = 'Image Texture'; n1.location = (-736, 152)
n1.width = 140
n1.image = img_ivy_leaf_front_texture_by_hhh316_png
n2 = _N.new('ShaderNodeGroup'); n2.name = 'emissionCustomShader'; n2.location = (-305, 138)
n2.label = 'emissionCustomShader'
n2.width = 215
n2.node_tree = ng_emissioncustomshader
n2.inputs[1].default_value = 0.0
n2.inputs[2].default_value = 37.3
_L.new(n2.outputs[0], n0.inputs[0])
_L.new(n1.outputs[1], n2.inputs[3])
_L.new(n1.outputs[0], n2.inputs[0])
n0.is_active_output = True

# ---- world
world_world = bpy.data.worlds.new('World'); scene.world = world_world
world_world.use_nodes = True; world_world.node_tree.nodes.clear()
_N = world_world.node_tree.nodes; _L = world_world.node_tree.links
n0 = _N.new('ShaderNodeOutputWorld'); n0.name = 'World Output'; n0.location = (300, 300)
n1 = _N.new('ShaderNodeBackground'); n1.name = 'Background'; n1.location = (10, 300)
n2 = _N.new('ShaderNodeTexSky'); n2.name = 'Sky Texture'; n2.location = (-190, 300)
n2.sky_type = 'HOSEK_WILKIE'
n2.sun_elevation = 1.571
_L.new(n1.outputs[0], n0.inputs[0])
_L.new(n2.outputs[0], n1.inputs[0])
n0.is_active_output = True
world_world.color = (0.007194, 0.007194, 0.007194)
world_world.use_sun_shadow = False
world_world.sun_shadow_jitter_overblur = 0.0
world_world.cycles.sampling_method = 'MANUAL'
world_world.cycles.sample_map_resolution = 256

# ---- cameras
cam_camera = bpy.data.cameras.new('Camera')
cam_camera.clip_end = 100.0
cam_camera.lens = 35.0
cam_camera.sensor_width = 32.0
cam_camera.sensor_height = 18.0
cam_camera.ortho_scale = 7.314
cam_camera.dof.focus_distance = 0.0

# ---- lights
light_lamp = bpy.data.lights.new('Lamp', 'POINT')
light_lamp.transmission_factor = 0.0
light_lamp.cutoff_distance = 30.0
light_lamp.energy = 100.0
light_lamp.shadow_buffer_clip_start = 1.001
light_lamp.shadow_soft_size = 0.1
light_lamp.shadow_maximum_resolution = 0.006
light_lamp.use_absolute_resolution = True
light_lamp.cycles.use_multiple_importance_sampling = False

# ---- meshes
me_torus = bpy.data.meshes.new('Torus')
me_torus.from_pydata([(1.25, 0.0, 0.0), (1.217, 0.0, 0.125), (1.125, 0.0, 0.2165), (1.0, 0.0, 0.25), (0.875, 0.0, 0.2165), (0.7835, 0.0, 0.125), (0.75, 0.0, 3.062e-17), (0.7835, 0.0, -0.125), (0.875, 0.0, -0.2165), (1.0, 0.0, -0.25), (1.125, 0.0, -0.2165), (1.217, 0.0, -0.125), (1.239, 0.1632, 0.0), (1.206, 0.1588, 0.125), (1.115, 0.1468, 0.2165), (0.9914, 0.1305, 0.25), (0.8675, 0.1142, 0.2165), (0.7768, 0.1023, 0.125), (0.7436, 0.09789, 3.062e-17), (0.7768, 0.1023, -0.125), (0.8675, 0.1142, -0.2165), (0.9914, 0.1305, -0.25), (1.115, 0.1468, -0.2165), (1.206, 0.1588, -0.125), (1.207, 0.3235, 0.0), (1.175, 0.3149, 0.125), (1.087, 0.2912, 0.2165), (0.9659, 0.2588, 0.25), (0.8452, 0.2265, 0.2165), (0.7568, 0.2028, 0.125), (0.7244, 0.1941, 3.062e-17), (0.7568, 0.2028, -0.125), (0.8452, 0.2265, -0.2165), (0.9659, 0.2588, -0.25), (1.087, 0.2912, -0.2165), (1.175, 0.3149, -0.125), (1.155, 0.4784, 0.0), (1.124, 0.4655, 0.125), (1.039, 0.4305, 0.2165), (0.9239, 0.3827, 0.25), (0.8084, 0.3348, 0.2165), (0.7239, 0.2998, 0.125), (0.6929, 0.287, 3.062e-17), (0.7239, 0.2998, -0.125), (0.8084, 0.3348, -0.2165), (0.9239, 0.3827, -0.25), (1.039, 0.4305, -0.2165), (1.124, 0.4655, -0.125), (1.083, 0.625, 0.0), (1.054, 0.6083, 0.125), (0.9743, 0.5625, 0.2165), (0.866, 0.5, 0.25), (0.7578, 0.4375, 0.2165), (0.6785, 0.3917, 0.125), (0.6495, 0.375, 3.062e-17), (0.6785, 0.3917, -0.125), (0.7578, 0.4375, -0.2165), (0.866, 0.5, -0.25), (0.9743, 0.5625, -0.2165), (1.054, 0.6083, -0.125), (0.9917, 0.761, 0.0), (0.9651, 0.7406, 0.125), (0.8925, 0.6849, 0.2165), (0.7934, 0.6088, 0.25), (0.6942, 0.5327, 0.2165), (0.6216, 0.477, 0.125), (0.595, 0.4566, 3.062e-17), (0.6216, 0.477, -0.125), (0.6942, 0.5327, -0.2165), (0.7934, 0.6088, -0.25), (0.8925, 0.6849, -0.2165), (0.9651, 0.7406, -0.125), (0.8839, 0.8839, 0.0), (0.8602, 0.8602, 0.125), (0.7955, 0.7955, 0.2165), (0.7071, 0.7071, 0.25), (0.6187, 0.6187, 0.2165), (0.554, 0.554, 0.125), (0.5303, 0.5303, 3.062e-17), (0.554, 0.554, -0.125), (0.6187, 0.6187, -0.2165), (0.7071, 0.7071, -0.25), (0.7955, 0.7955, -0.2165), (0.8602, 0.8602, -0.125), (0.761, 0.9917, 0.0), (0.7406, 0.9651, 0.125), (0.6849, 0.8925, 0.2165), (0.6088, 0.7934, 0.25), (0.5327, 0.6942, 0.2165), (0.477, 0.6216, 0.125), (0.4566, 0.595, 3.062e-17), (0.477, 0.6216, -0.125), (0.5327, 0.6942, -0.2165), (0.6088, 0.7934, -0.25), (0.6849, 0.8925, -0.2165), (0.7406, 0.9651, -0.125), (0.625, 1.083, 0.0), (0.6083, 1.054, 0.125), (0.5625, 0.9743, 0.2165), (0.5, 0.866, 0.25), (0.4375, 0.7578, 0.2165), (0.3917, 0.6785, 0.125), (0.375, 0.6495, 3.062e-17), (0.3917, 0.6785, -0.125), (0.4375, 0.7578, -0.2165), (0.5, 0.866, -0.25), (0.5625, 0.9743, -0.2165), (0.6083, 1.054, -0.125), (0.4784, 1.155, 0.0), (0.4655, 1.124, 0.125), (0.4305, 1.039, 0.2165), (0.3827, 0.9239, 0.25), (0.3348, 0.8084, 0.2165), (0.2998, 0.7239, 0.125), (0.287, 0.6929, 3.062e-17), (0.2998, 0.7239, -0.125), (0.3348, 0.8084, -0.2165), (0.3827, 0.9239, -0.25), (0.4305, 1.039, -0.2165), (0.4655, 1.124, -0.125), (0.3235, 1.207, 0.0), (0.3149, 1.175, 0.125), (0.2912, 1.087, 0.2165), (0.2588, 0.9659, 0.25), (0.2265, 0.8452, 0.2165), (0.2028, 0.7568, 0.125), (0.1941, 0.7244, 3.062e-17), (0.2028, 0.7568, -0.125), (0.2265, 0.8452, -0.2165), (0.2588, 0.9659, -0.25), (0.2912, 1.087, -0.2165), (0.3149, 1.175, -0.125), (0.1632, 1.239, 0.0), (0.1588, 1.206, 0.125), (0.1468, 1.115, 0.2165), (0.1305, 0.9914, 0.25), (0.1142, 0.8675, 0.2165), (0.1023, 0.7768, 0.125), (0.09789, 0.7436, 3.062e-17), (0.1023, 0.7768, -0.125), (0.1142, 0.8675, -0.2165), (0.1305, 0.9914, -0.25), (0.1468, 1.115, -0.2165), (0.1588, 1.206, -0.125), (5.96e-08, 1.25, 0.0), (1.192e-07, 1.217, 0.125), (1.192e-07, 1.125, 0.2165), (8.941e-08, 1.0, 0.25), (8.941e-08, 0.875, 0.2165), (5.96e-08, 0.7835, 0.125), (8.941e-08, 0.75, 3.062e-17), (5.96e-08, 0.7835, -0.125), (8.941e-08, 0.875, -0.2165), (8.941e-08, 1.0, -0.25), (1.192e-07, 1.125, -0.2165), (1.192e-07, 1.217, -0.125), (-0.1632, 1.239, 0.0), (-0.1588, 1.206, 0.125), (-0.1468, 1.115, 0.2165), (-0.1305, 0.9914, 0.25), (-0.1142, 0.8675, 0.2165), (-0.1023, 0.7768, 0.125), (-0.09789, 0.7436, 3.062e-17), (-0.1023, 0.7768, -0.125), (-0.1142, 0.8675, -0.2165), (-0.1305, 0.9914, -0.25), (-0.1468, 1.115, -0.2165), (-0.1588, 1.206, -0.125), (-0.3235, 1.207, 0.0), (-0.3149, 1.175, 0.125), (-0.2912, 1.087, 0.2165), (-0.2588, 0.9659, 0.25), (-0.2265, 0.8452, 0.2165), (-0.2028, 0.7568, 0.125), (-0.1941, 0.7244, 3.062e-17), (-0.2028, 0.7568, -0.125), (-0.2265, 0.8452, -0.2165), (-0.2588, 0.9659, -0.25), (-0.2912, 1.087, -0.2165), (-0.3149, 1.175, -0.125), (-0.4784, 1.155, 0.0), (-0.4655, 1.124, 0.125), (-0.4305, 1.039, 0.2165), (-0.3827, 0.9239, 0.25), (-0.3348, 0.8084, 0.2165), (-0.2998, 0.7239, 0.125), (-0.287, 0.6929, 3.062e-17), (-0.2998, 0.7239, -0.125), (-0.3348, 0.8084, -0.2165), (-0.3827, 0.9239, -0.25), (-0.4305, 1.039, -0.2165), (-0.4655, 1.124, -0.125), (-0.625, 1.083, 0.0), (-0.6083, 1.054, 0.125), (-0.5625, 0.9743, 0.2165), (-0.5, 0.866, 0.25), (-0.4375, 0.7578, 0.2165), (-0.3917, 0.6785, 0.125), (-0.375, 0.6495, 3.062e-17), (-0.3917, 0.6785, -0.125), (-0.4375, 0.7578, -0.2165), (-0.5, 0.866, -0.25), (-0.5625, 0.9743, -0.2165), (-0.6083, 1.054, -0.125), (-0.761, 0.9917, 0.0), (-0.7406, 0.9651, 0.125), (-0.6849, 0.8925, 0.2165), (-0.6088, 0.7934, 0.25), (-0.5327, 0.6942, 0.2165), (-0.477, 0.6216, 0.125), (-0.4566, 0.595, 3.062e-17), (-0.477, 0.6216, -0.125), (-0.5327, 0.6942, -0.2165), (-0.6088, 0.7934, -0.25), (-0.6849, 0.8925, -0.2165), (-0.7406, 0.9651, -0.125), (-0.8839, 0.8839, 0.0), (-0.8602, 0.8602, 0.125), (-0.7955, 0.7955, 0.2165), (-0.7071, 0.7071, 0.25), (-0.6187, 0.6187, 0.2165), (-0.554, 0.554, 0.125), (-0.5303, 0.5303, 3.062e-17), (-0.554, 0.554, -0.125), (-0.6187, 0.6187, -0.2165), (-0.7071, 0.7071, -0.25), (-0.7955, 0.7955, -0.2165), (-0.8602, 0.8602, -0.125), (-0.9917, 0.761, 0.0), (-0.9651, 0.7406, 0.125), (-0.8925, 0.6849, 0.2165), (-0.7934, 0.6088, 0.25), (-0.6942, 0.5327, 0.2165), (-0.6216, 0.477, 0.125), (-0.595, 0.4566, 3.062e-17), (-0.6216, 0.477, -0.125), (-0.6942, 0.5327, -0.2165), (-0.7934, 0.6088, -0.25), (-0.8925, 0.6849, -0.2165), (-0.9651, 0.7406, -0.125), (-1.083, 0.625, 0.0), (-1.054, 0.6083, 0.125), (-0.9743, 0.5625, 0.2165), (-0.866, 0.5, 0.25), (-0.7578, 0.4375, 0.2165), (-0.6785, 0.3917, 0.125), (-0.6495, 0.375, 3.062e-17), (-0.6785, 0.3917, -0.125), (-0.7578, 0.4375, -0.2165), (-0.866, 0.5, -0.25), (-0.9743, 0.5625, -0.2165), (-1.054, 0.6083, -0.125), (-1.155, 0.4784, 0.0), (-1.124, 0.4655, 0.125), (-1.039, 0.4305, 0.2165), (-0.9239, 0.3827, 0.25), (-0.8084, 0.3348, 0.2165), (-0.7239, 0.2998, 0.125), (-0.6929, 0.287, 3.062e-17), (-0.7239, 0.2998, -0.125), (-0.8084, 0.3348, -0.2165), (-0.9239, 0.3827, -0.25), (-1.039, 0.4305, -0.2165), (-1.124, 0.4655, -0.125), (-1.207, 0.3235, 0.0), (-1.175, 0.3149, 0.125), (-1.087, 0.2912, 0.2165), (-0.9659, 0.2588, 0.25), (-0.8452, 0.2265, 0.2165), (-0.7568, 0.2028, 0.125), (-0.7244, 0.1941, 3.062e-17), (-0.7568, 0.2028, -0.125), (-0.8452, 0.2265, -0.2165), (-0.9659, 0.2588, -0.25), (-1.087, 0.2912, -0.2165), (-1.175, 0.3149, -0.125), (-1.239, 0.1632, 0.0), (-1.206, 0.1588, 0.125), (-1.115, 0.1468, 0.2165), (-0.9914, 0.1305, 0.25), (-0.8675, 0.1142, 0.2165), (-0.7768, 0.1023, 0.125), (-0.7436, 0.09789, 3.062e-17), (-0.7768, 0.1023, -0.125), (-0.8675, 0.1142, -0.2165), (-0.9914, 0.1305, -0.25), (-1.115, 0.1468, -0.2165), (-1.206, 0.1588, -0.125), (-1.25, 1.093e-07, 0.0), (-1.217, 1.064e-07, 0.125), (-1.125, 9.835e-08, 0.2165), (-1.0, 8.742e-08, 0.25), (-0.875, 7.649e-08, 0.2165), (-0.7835, 6.85e-08, 0.125), (-0.75, 6.557e-08, 3.062e-17), (-0.7835, 6.85e-08, -0.125), (-0.875, 7.649e-08, -0.2165), (-1.0, 8.742e-08, -0.25), (-1.125, 9.835e-08, -0.2165), (-1.217, 1.064e-07, -0.125), (-1.239, -0.1632, 0.0), (-1.206, -0.1588, 0.125), (-1.115, -0.1468, 0.2165), (-0.9914, -0.1305, 0.25), (-0.8675, -0.1142, 0.2165), (-0.7768, -0.1023, 0.125), (-0.7436, -0.09789, 3.062e-17), (-0.7768, -0.1023, -0.125), (-0.8675, -0.1142, -0.2165), (-0.9914, -0.1305, -0.25), (-1.115, -0.1468, -0.2165), (-1.206, -0.1588, -0.125), (-1.207, -0.3235, 0.0), (-1.175, -0.3149, 0.125), (-1.087, -0.2912, 0.2165), (-0.9659, -0.2588, 0.25), (-0.8452, -0.2265, 0.2165), (-0.7568, -0.2028, 0.125), (-0.7244, -0.1941, 3.062e-17), (-0.7568, -0.2028, -0.125), (-0.8452, -0.2265, -0.2165), (-0.9659, -0.2588, -0.25), (-1.087, -0.2912, -0.2165), (-1.175, -0.3149, -0.125), (-1.155, -0.4784, 0.0), (-1.124, -0.4655, 0.125), (-1.039, -0.4305, 0.2165), (-0.9239, -0.3827, 0.25), (-0.8084, -0.3348, 0.2165), (-0.7239, -0.2998, 0.125), (-0.6929, -0.287, 3.062e-17), (-0.7239, -0.2998, -0.125), (-0.8084, -0.3348, -0.2165), (-0.9239, -0.3827, -0.25), (-1.039, -0.4305, -0.2165), (-1.124, -0.4655, -0.125), (-1.083, -0.625, 0.0), (-1.054, -0.6083, 0.125), (-0.9743, -0.5625, 0.2165), (-0.866, -0.5, 0.25), (-0.7578, -0.4375, 0.2165), (-0.6785, -0.3917, 0.125), (-0.6495, -0.375, 3.062e-17), (-0.6785, -0.3917, -0.125), (-0.7578, -0.4375, -0.2165), (-0.866, -0.5, -0.25), (-0.9743, -0.5625, -0.2165), (-1.054, -0.6083, -0.125), (-0.9917, -0.761, 0.0), (-0.9651, -0.7406, 0.125), (-0.8925, -0.6849, 0.2165), (-0.7934, -0.6088, 0.25), (-0.6942, -0.5327, 0.2165), (-0.6216, -0.477, 0.125), (-0.595, -0.4566, 3.062e-17), (-0.6216, -0.477, -0.125), (-0.6942, -0.5327, -0.2165), (-0.7934, -0.6088, -0.25), (-0.8925, -0.6849, -0.2165), (-0.9651, -0.7406, -0.125), (-0.8839, -0.8839, 0.0), (-0.8602, -0.8602, 0.125), (-0.7955, -0.7955, 0.2165), (-0.7071, -0.7071, 0.25), (-0.6187, -0.6187, 0.2165), (-0.554, -0.554, 0.125), (-0.5303, -0.5303, 3.062e-17), (-0.554, -0.554, -0.125), (-0.6187, -0.6187, -0.2165), (-0.7071, -0.7071, -0.25), (-0.7955, -0.7955, -0.2165), (-0.8602, -0.8602, -0.125), (-0.761, -0.9917, 0.0), (-0.7406, -0.9651, 0.125), (-0.6849, -0.8925, 0.2165), (-0.6088, -0.7934, 0.25), (-0.5327, -0.6942, 0.2165), (-0.477, -0.6216, 0.125), (-0.4566, -0.595, 3.062e-17), (-0.477, -0.6216, -0.125), (-0.5327, -0.6942, -0.2165), (-0.6088, -0.7934, -0.25), (-0.6849, -0.8925, -0.2165), (-0.7406, -0.9651, -0.125), (-0.625, -1.083, 0.0), (-0.6083, -1.054, 0.125), (-0.5625, -0.9743, 0.2165), (-0.5, -0.866, 0.25), (-0.4375, -0.7578, 0.2165), (-0.3917, -0.6785, 0.125), (-0.375, -0.6495, 3.062e-17), (-0.3917, -0.6785, -0.125), (-0.4375, -0.7578, -0.2165), (-0.5, -0.866, -0.25), (-0.5625, -0.9743, -0.2165), (-0.6083, -1.054, -0.125), (-0.4784, -1.155, 0.0), (-0.4655, -1.124, 0.125), (-0.4305, -1.039, 0.2165), (-0.3827, -0.9239, 0.25), (-0.3348, -0.8084, 0.2165), (-0.2998, -0.7239, 0.125), (-0.287, -0.6929, 3.062e-17), (-0.2998, -0.7239, -0.125), (-0.3348, -0.8084, -0.2165), (-0.3827, -0.9239, -0.25), (-0.4305, -1.039, -0.2165), (-0.4655, -1.124, -0.125), (-0.3235, -1.207, 0.0), (-0.3149, -1.175, 0.125), (-0.2912, -1.087, 0.2165), (-0.2588, -0.9659, 0.25), (-0.2265, -0.8452, 0.2165), (-0.2028, -0.7568, 0.125), (-0.1941, -0.7244, 3.062e-17), (-0.2028, -0.7568, -0.125), (-0.2265, -0.8452, -0.2165), (-0.2588, -0.9659, -0.25), (-0.2912, -1.087, -0.2165), (-0.3149, -1.175, -0.125), (-0.1632, -1.239, 0.0), (-0.1588, -1.206, 0.125), (-0.1468, -1.115, 0.2165), (-0.1305, -0.9914, 0.25), (-0.1142, -0.8675, 0.2165), (-0.1023, -0.7768, 0.125), (-0.0979, -0.7436, 3.062e-17), (-0.1023, -0.7768, -0.125), (-0.1142, -0.8675, -0.2165), (-0.1305, -0.9914, -0.25), (-0.1468, -1.115, -0.2165), (-0.1588, -1.206, -0.125), (5.96e-08, -1.25, 0.0), (1.192e-07, -1.217, 0.125), (1.192e-07, -1.125, 0.2165), (8.941e-08, -1.0, 0.25), (8.941e-08, -0.875, 0.2165), (5.96e-08, -0.7835, 0.125), (8.941e-08, -0.75, 3.062e-17), (5.96e-08, -0.7835, -0.125), (8.941e-08, -0.875, -0.2165), (8.941e-08, -1.0, -0.25), (1.192e-07, -1.125, -0.2165), (1.192e-07, -1.217, -0.125), (0.1632, -1.239, 0.0), (0.1588, -1.206, 0.125), (0.1468, -1.115, 0.2165), (0.1305, -0.9914, 0.25), (0.1142, -0.8675, 0.2165), (0.1023, -0.7768, 0.125), (0.09789, -0.7436, 3.062e-17), (0.1023, -0.7768, -0.125), (0.1142, -0.8675, -0.2165), (0.1305, -0.9914, -0.25), (0.1468, -1.115, -0.2165), (0.1588, -1.206, -0.125), (0.3235, -1.207, 0.0), (0.3149, -1.175, 0.125), (0.2912, -1.087, 0.2165), (0.2588, -0.9659, 0.25), (0.2265, -0.8452, 0.2165), (0.2028, -0.7568, 0.125), (0.1941, -0.7244, 3.062e-17), (0.2028, -0.7568, -0.125), (0.2265, -0.8452, -0.2165), (0.2588, -0.9659, -0.25), (0.2912, -1.087, -0.2165), (0.3149, -1.175, -0.125), (0.4784, -1.155, 0.0), (0.4655, -1.124, 0.125), (0.4305, -1.039, 0.2165), (0.3827, -0.9239, 0.25), (0.3348, -0.8084, 0.2165), (0.2998, -0.7239, 0.125), (0.287, -0.6929, 3.062e-17), (0.2998, -0.7239, -0.125), (0.3348, -0.8084, -0.2165), (0.3827, -0.9239, -0.25), (0.4305, -1.039, -0.2165), (0.4655, -1.124, -0.125), (0.625, -1.083, 0.0), (0.6083, -1.054, 0.125), (0.5625, -0.9743, 0.2165), (0.5, -0.866, 0.25), (0.4375, -0.7578, 0.2165), (0.3917, -0.6785, 0.125), (0.375, -0.6495, 3.062e-17), (0.3917, -0.6785, -0.125), (0.4375, -0.7578, -0.2165), (0.5, -0.866, -0.25), (0.5625, -0.9743, -0.2165), (0.6083, -1.054, -0.125), (0.761, -0.9917, 0.0), (0.7406, -0.9651, 0.125), (0.6849, -0.8925, 0.2165), (0.6088, -0.7934, 0.25), (0.5327, -0.6942, 0.2165), (0.477, -0.6216, 0.125), (0.4566, -0.595, 3.062e-17), (0.477, -0.6216, -0.125), (0.5327, -0.6942, -0.2165), (0.6088, -0.7934, -0.25), (0.6849, -0.8925, -0.2165), (0.7406, -0.9651, -0.125), (0.8839, -0.8839, 0.0), (0.8602, -0.8602, 0.125), (0.7955, -0.7955, 0.2165), (0.7071, -0.7071, 0.25), (0.6187, -0.6187, 0.2165), (0.554, -0.554, 0.125), (0.5303, -0.5303, 3.062e-17), (0.554, -0.554, -0.125), (0.6187, -0.6187, -0.2165), (0.7071, -0.7071, -0.25), (0.7955, -0.7955, -0.2165), (0.8602, -0.8602, -0.125), (0.9917, -0.761, 0.0), (0.9651, -0.7406, 0.125), (0.8925, -0.6849, 0.2165), (0.7934, -0.6088, 0.25), (0.6942, -0.5327, 0.2165), (0.6216, -0.477, 0.125), (0.595, -0.4566, 3.062e-17), (0.6216, -0.477, -0.125), (0.6942, -0.5327, -0.2165), (0.7934, -0.6088, -0.25), (0.8925, -0.6849, -0.2165), (0.9651, -0.7406, -0.125), (1.083, -0.625, 0.0), (1.054, -0.6083, 0.125), (0.9743, -0.5625, 0.2165), (0.866, -0.5, 0.25), (0.7578, -0.4375, 0.2165), (0.6785, -0.3917, 0.125), (0.6495, -0.375, 3.062e-17), (0.6785, -0.3917, -0.125), (0.7578, -0.4375, -0.2165), (0.866, -0.5, -0.25), (0.9743, -0.5625, -0.2165), (1.054, -0.6083, -0.125), (1.155, -0.4784, 0.0), (1.124, -0.4655, 0.125), (1.039, -0.4305, 0.2165), (0.9239, -0.3827, 0.25), (0.8084, -0.3348, 0.2165), (0.7239, -0.2998, 0.125), (0.6929, -0.287, 3.062e-17), (0.7239, -0.2998, -0.125), (0.8084, -0.3348, -0.2165), (0.9239, -0.3827, -0.25), (1.039, -0.4305, -0.2165), (1.124, -0.4655, -0.125), (1.207, -0.3235, 0.0), (1.175, -0.3149, 0.125), (1.087, -0.2912, 0.2165), (0.9659, -0.2588, 0.25), (0.8452, -0.2265, 0.2165), (0.7568, -0.2028, 0.125), (0.7244, -0.1941, 3.062e-17), (0.7568, -0.2028, -0.125), (0.8452, -0.2265, -0.2165), (0.9659, -0.2588, -0.25), (1.087, -0.2912, -0.2165), (1.175, -0.3149, -0.125), (1.239, -0.1632, 0.0), (1.206, -0.1588, 0.125), (1.115, -0.1468, 0.2165), (0.9914, -0.1305, 0.25), (0.8675, -0.1142, 0.2165), (0.7768, -0.1023, 0.125), (0.7436, -0.09789, 3.062e-17), (0.7768, -0.1023, -0.125), (0.8675, -0.1142, -0.2165), (0.9914, -0.1305, -0.25), (1.115, -0.1468, -0.2165), (1.206, -0.1588, -0.125)], [], [(0, 12, 13, 1), (1, 13, 14, 2), (2, 14, 15, 3), (3, 15, 16, 4), (4, 16, 17, 5), (5, 17, 18, 6), (6, 18, 19, 7), (7, 19, 20, 8), (8, 20, 21, 9), (9, 21, 22, 10), (10, 22, 23, 11), (0, 11, 23, 12), (12, 24, 25, 13), (13, 25, 26, 14), (14, 26, 27, 15), (15, 27, 28, 16), (16, 28, 29, 17), (17, 29, 30, 18), (18, 30, 31, 19), (19, 31, 32, 20), (20, 32, 33, 21), (21, 33, 34, 22), (22, 34, 35, 23), (23, 35, 24, 12), (24, 36, 37, 25), (25, 37, 38, 26), (26, 38, 39, 27), (27, 39, 40, 28), (28, 40, 41, 29), (29, 41, 42, 30), (30, 42, 43, 31), (31, 43, 44, 32), (32, 44, 45, 33), (33, 45, 46, 34), (34, 46, 47, 35), (35, 47, 36, 24), (36, 48, 49, 37), (37, 49, 50, 38), (38, 50, 51, 39), (39, 51, 52, 40), (40, 52, 53, 41), (41, 53, 54, 42), (42, 54, 55, 43), (43, 55, 56, 44), (44, 56, 57, 45), (45, 57, 58, 46), (46, 58, 59, 47), (47, 59, 48, 36), (48, 60, 61, 49), (49, 61, 62, 50), (50, 62, 63, 51), (51, 63, 64, 52), (52, 64, 65, 53), (53, 65, 66, 54), (54, 66, 67, 55), (55, 67, 68, 56), (56, 68, 69, 57), (57, 69, 70, 58), (58, 70, 71, 59), (59, 71, 60, 48), (60, 72, 73, 61), (61, 73, 74, 62), (62, 74, 75, 63), (63, 75, 76, 64), (64, 76, 77, 65), (65, 77, 78, 66), (66, 78, 79, 67), (67, 79, 80, 68), (68, 80, 81, 69), (69, 81, 82, 70), (70, 82, 83, 71), (71, 83, 72, 60), (72, 84, 85, 73), (73, 85, 86, 74), (74, 86, 87, 75), (75, 87, 88, 76), (76, 88, 89, 77), (77, 89, 90, 78), (78, 90, 91, 79), (79, 91, 92, 80), (80, 92, 93, 81), (81, 93, 94, 82), (82, 94, 95, 83), (83, 95, 84, 72), (84, 96, 97, 85), (85, 97, 98, 86), (86, 98, 99, 87), (87, 99, 100, 88), (88, 100, 101, 89), (89, 101, 102, 90), (90, 102, 103, 91), (91, 103, 104, 92), (92, 104, 105, 93), (93, 105, 106, 94), (94, 106, 107, 95), (95, 107, 96, 84), (96, 108, 109, 97), (97, 109, 110, 98), (98, 110, 111, 99), (99, 111, 112, 100), (100, 112, 113, 101), (101, 113, 114, 102), (102, 114, 115, 103), (103, 115, 116, 104), (104, 116, 117, 105), (105, 117, 118, 106), (106, 118, 119, 107), (107, 119, 108, 96), (108, 120, 121, 109), (109, 121, 122, 110), (110, 122, 123, 111), (111, 123, 124, 112), (112, 124, 125, 113), (113, 125, 126, 114), (114, 126, 127, 115), (115, 127, 128, 116), (116, 128, 129, 117), (117, 129, 130, 118), (118, 130, 131, 119), (119, 131, 120, 108), (120, 132, 133, 121), (121, 133, 134, 122), (122, 134, 135, 123), (123, 135, 136, 124), (124, 136, 137, 125), (125, 137, 138, 126), (126, 138, 139, 127), (127, 139, 140, 128), (128, 140, 141, 129), (129, 141, 142, 130), (130, 142, 143, 131), (131, 143, 132, 120), (132, 144, 145, 133), (133, 145, 146, 134), (134, 146, 147, 135), (135, 147, 148, 136), (136, 148, 149, 137), (137, 149, 150, 138), (138, 150, 151, 139), (139, 151, 152, 140), (140, 152, 153, 141), (141, 153, 154, 142), (142, 154, 155, 143), (143, 155, 144, 132), (144, 156, 157, 145), (145, 157, 158, 146), (146, 158, 159, 147), (147, 159, 160, 148), (148, 160, 161, 149), (149, 161, 162, 150), (150, 162, 163, 151), (151, 163, 164, 152), (152, 164, 165, 153), (153, 165, 166, 154), (154, 166, 167, 155), (155, 167, 156, 144), (156, 168, 169, 157), (157, 169, 170, 158), (158, 170, 171, 159), (159, 171, 172, 160), (160, 172, 173, 161), (161, 173, 174, 162), (162, 174, 175, 163), (163, 175, 176, 164), (164, 176, 177, 165), (165, 177, 178, 166), (166, 178, 179, 167), (167, 179, 168, 156), (168, 180, 181, 169), (169, 181, 182, 170), (170, 182, 183, 171), (171, 183, 184, 172), (172, 184, 185, 173), (173, 185, 186, 174), (174, 186, 187, 175), (175, 187, 188, 176), (176, 188, 189, 177), (177, 189, 190, 178), (178, 190, 191, 179), (179, 191, 180, 168), (180, 192, 193, 181), (181, 193, 194, 182), (182, 194, 195, 183), (183, 195, 196, 184), (184, 196, 197, 185), (185, 197, 198, 186), (186, 198, 199, 187), (187, 199, 200, 188), (188, 200, 201, 189), (189, 201, 202, 190), (190, 202, 203, 191), (191, 203, 192, 180), (192, 204, 205, 193), (193, 205, 206, 194), (194, 206, 207, 195), (195, 207, 208, 196), (196, 208, 209, 197), (197, 209, 210, 198), (198, 210, 211, 199), (199, 211, 212, 200), (200, 212, 213, 201), (201, 213, 214, 202), (202, 214, 215, 203), (203, 215, 204, 192), (204, 216, 217, 205), (205, 217, 218, 206), (206, 218, 219, 207), (207, 219, 220, 208), (208, 220, 221, 209), (209, 221, 222, 210), (210, 222, 223, 211), (211, 223, 224, 212), (212, 224, 225, 213), (213, 225, 226, 214), (214, 226, 227, 215), (215, 227, 216, 204), (216, 228, 229, 217), (217, 229, 230, 218), (218, 230, 231, 219), (219, 231, 232, 220), (220, 232, 233, 221), (221, 233, 234, 222), (222, 234, 235, 223), (223, 235, 236, 224), (224, 236, 237, 225), (225, 237, 238, 226), (226, 238, 239, 227), (227, 239, 228, 216), (228, 240, 241, 229), (229, 241, 242, 230), (230, 242, 243, 231), (231, 243, 244, 232), (232, 244, 245, 233), (233, 245, 246, 234), (234, 246, 247, 235), (235, 247, 248, 236), (236, 248, 249, 237), (237, 249, 250, 238), (238, 250, 251, 239), (239, 251, 240, 228), (240, 252, 253, 241), (241, 253, 254, 242), (242, 254, 255, 243), (243, 255, 256, 244), (244, 256, 257, 245), (245, 257, 258, 246), (246, 258, 259, 247), (247, 259, 260, 248), (248, 260, 261, 249), (249, 261, 262, 250), (250, 262, 263, 251), (251, 263, 252, 240), (252, 264, 265, 253), (253, 265, 266, 254), (254, 266, 267, 255), (255, 267, 268, 256), (256, 268, 269, 257), (257, 269, 270, 258), (258, 270, 271, 259), (259, 271, 272, 260), (260, 272, 273, 261), (261, 273, 274, 262), (262, 274, 275, 263), (263, 275, 264, 252), (264, 276, 277, 265), (265, 277, 278, 266), (266, 278, 279, 267), (267, 279, 280, 268), (268, 280, 281, 269), (269, 281, 282, 270), (270, 282, 283, 271), (271, 283, 284, 272), (272, 284, 285, 273), (273, 285, 286, 274), (274, 286, 287, 275), (275, 287, 276, 264), (276, 288, 289, 277), (277, 289, 290, 278), (278, 290, 291, 279), (279, 291, 292, 280), (280, 292, 293, 281), (281, 293, 294, 282), (282, 294, 295, 283), (283, 295, 296, 284), (284, 296, 297, 285), (285, 297, 298, 286), (286, 298, 299, 287), (287, 299, 288, 276), (288, 300, 301, 289), (289, 301, 302, 290), (290, 302, 303, 291), (291, 303, 304, 292), (292, 304, 305, 293), (293, 305, 306, 294), (294, 306, 307, 295), (295, 307, 308, 296), (296, 308, 309, 297), (297, 309, 310, 298), (298, 310, 311, 299), (299, 311, 300, 288), (300, 312, 313, 301), (301, 313, 314, 302), (302, 314, 315, 303), (303, 315, 316, 304), (304, 316, 317, 305), (305, 317, 318, 306), (306, 318, 319, 307), (307, 319, 320, 308), (308, 320, 321, 309), (309, 321, 322, 310), (310, 322, 323, 311), (311, 323, 312, 300), (312, 324, 325, 313), (313, 325, 326, 314), (314, 326, 327, 315), (315, 327, 328, 316), (316, 328, 329, 317), (317, 329, 330, 318), (318, 330, 331, 319), (319, 331, 332, 320), (320, 332, 333, 321), (321, 333, 334, 322), (322, 334, 335, 323), (323, 335, 324, 312), (324, 336, 337, 325), (325, 337, 338, 326), (326, 338, 339, 327), (327, 339, 340, 328), (328, 340, 341, 329), (329, 341, 342, 330), (330, 342, 343, 331), (331, 343, 344, 332), (332, 344, 345, 333), (333, 345, 346, 334), (334, 346, 347, 335), (335, 347, 336, 324), (336, 348, 349, 337), (337, 349, 350, 338), (338, 350, 351, 339), (339, 351, 352, 340), (340, 352, 353, 341), (341, 353, 354, 342), (342, 354, 355, 343), (343, 355, 356, 344), (344, 356, 357, 345), (345, 357, 358, 346), (346, 358, 359, 347), (347, 359, 348, 336), (348, 360, 361, 349), (349, 361, 362, 350), (350, 362, 363, 351), (351, 363, 364, 352), (352, 364, 365, 353), (353, 365, 366, 354), (354, 366, 367, 355), (355, 367, 368, 356), (356, 368, 369, 357), (357, 369, 370, 358), (358, 370, 371, 359), (359, 371, 360, 348), (360, 372, 373, 361), (361, 373, 374, 362), (362, 374, 375, 363), (363, 375, 376, 364), (364, 376, 377, 365), (365, 377, 378, 366), (366, 378, 379, 367), (367, 379, 380, 368), (368, 380, 381, 369), (369, 381, 382, 370), (370, 382, 383, 371), (371, 383, 372, 360), (372, 384, 385, 373), (373, 385, 386, 374), (374, 386, 387, 375), (375, 387, 388, 376), (376, 388, 389, 377), (377, 389, 390, 378), (378, 390, 391, 379), (379, 391, 392, 380), (380, 392, 393, 381), (381, 393, 394, 382), (382, 394, 395, 383), (383, 395, 384, 372), (384, 396, 397, 385), (385, 397, 398, 386), (386, 398, 399, 387), (387, 399, 400, 388), (388, 400, 401, 389), (389, 401, 402, 390), (390, 402, 403, 391), (391, 403, 404, 392), (392, 404, 405, 393), (393, 405, 406, 394), (394, 406, 407, 395), (395, 407, 396, 384), (396, 408, 409, 397), (397, 409, 410, 398), (398, 410, 411, 399), (399, 411, 412, 400), (400, 412, 413, 401), (401, 413, 414, 402), (402, 414, 415, 403), (403, 415, 416, 404), (404, 416, 417, 405), (405, 417, 418, 406), (406, 418, 419, 407), (407, 419, 408, 396), (408, 420, 421, 409), (409, 421, 422, 410), (410, 422, 423, 411), (411, 423, 424, 412), (412, 424, 425, 413), (413, 425, 426, 414), (414, 426, 427, 415), (415, 427, 428, 416), (416, 428, 429, 417), (417, 429, 430, 418), (418, 430, 431, 419), (419, 431, 420, 408), (420, 432, 433, 421), (421, 433, 434, 422), (422, 434, 435, 423), (423, 435, 436, 424), (424, 436, 437, 425), (425, 437, 438, 426), (426, 438, 439, 427), (427, 439, 440, 428), (428, 440, 441, 429), (429, 441, 442, 430), (430, 442, 443, 431), (431, 443, 432, 420), (432, 444, 445, 433), (433, 445, 446, 434), (434, 446, 447, 435), (435, 447, 448, 436), (436, 448, 449, 437), (437, 449, 450, 438), (438, 450, 451, 439), (439, 451, 452, 440), (440, 452, 453, 441), (441, 453, 454, 442), (442, 454, 455, 443), (443, 455, 444, 432), (444, 456, 457, 445), (445, 457, 458, 446), (446, 458, 459, 447), (447, 459, 460, 448), (448, 460, 461, 449), (449, 461, 462, 450), (450, 462, 463, 451), (451, 463, 464, 452), (452, 464, 465, 453), (453, 465, 466, 454), (454, 466, 467, 455), (455, 467, 456, 444), (456, 468, 469, 457), (457, 469, 470, 458), (458, 470, 471, 459), (459, 471, 472, 460), (460, 472, 473, 461), (461, 473, 474, 462), (462, 474, 475, 463), (463, 475, 476, 464), (464, 476, 477, 465), (465, 477, 478, 466), (466, 478, 479, 467), (467, 479, 468, 456), (468, 480, 481, 469), (469, 481, 482, 470), (470, 482, 483, 471), (471, 483, 484, 472), (472, 484, 485, 473), (473, 485, 486, 474), (474, 486, 487, 475), (475, 487, 488, 476), (476, 488, 489, 477), (477, 489, 490, 478), (478, 490, 491, 479), (479, 491, 480, 468), (480, 492, 493, 481), (481, 493, 494, 482), (482, 494, 495, 483), (483, 495, 496, 484), (484, 496, 497, 485), (485, 497, 498, 486), (486, 498, 499, 487), (487, 499, 500, 488), (488, 500, 501, 489), (489, 501, 502, 490), (490, 502, 503, 491), (491, 503, 492, 480), (492, 504, 505, 493), (493, 505, 506, 494), (494, 506, 507, 495), (495, 507, 508, 496), (496, 508, 509, 497), (497, 509, 510, 498), (498, 510, 511, 499), (499, 511, 512, 500), (500, 512, 513, 501), (501, 513, 514, 502), (502, 514, 515, 503), (503, 515, 504, 492), (504, 516, 517, 505), (505, 517, 518, 506), (506, 518, 519, 507), (507, 519, 520, 508), (508, 520, 521, 509), (509, 521, 522, 510), (510, 522, 523, 511), (511, 523, 524, 512), (512, 524, 525, 513), (513, 525, 526, 514), (514, 526, 527, 515), (515, 527, 516, 504), (516, 528, 529, 517), (517, 529, 530, 518), (518, 530, 531, 519), (519, 531, 532, 520), (520, 532, 533, 521), (521, 533, 534, 522), (522, 534, 535, 523), (523, 535, 536, 524), (524, 536, 537, 525), (525, 537, 538, 526), (526, 538, 539, 527), (527, 539, 528, 516), (528, 540, 541, 529), (529, 541, 542, 530), (530, 542, 543, 531), (531, 543, 544, 532), (532, 544, 545, 533), (533, 545, 546, 534), (534, 546, 547, 535), (535, 547, 548, 536), (536, 548, 549, 537), (537, 549, 550, 538), (538, 550, 551, 539), (539, 551, 540, 528), (540, 552, 553, 541), (541, 553, 554, 542), (542, 554, 555, 543), (543, 555, 556, 544), (544, 556, 557, 545), (545, 557, 558, 546), (546, 558, 559, 547), (547, 559, 560, 548), (548, 560, 561, 549), (549, 561, 562, 550), (550, 562, 563, 551), (551, 563, 552, 540), (552, 564, 565, 553), (553, 565, 566, 554), (554, 566, 567, 555), (555, 567, 568, 556), (556, 568, 569, 557), (557, 569, 570, 558), (558, 570, 571, 559), (559, 571, 572, 560), (560, 572, 573, 561), (561, 573, 574, 562), (562, 574, 575, 563), (563, 575, 564, 552), (564, 0, 1, 565), (565, 1, 2, 566), (566, 2, 3, 567), (567, 3, 4, 568), (568, 4, 5, 569), (569, 5, 6, 570), (570, 6, 7, 571), (571, 7, 8, 572), (572, 8, 9, 573), (573, 9, 10, 574), (574, 10, 11, 575), (575, 11, 0, 564)])
me_torus.materials.append(mat_material)
me_torus.use_remesh_preserve_volume = False
me_torus.use_remesh_preserve_attributes = False
me_torus.use_mirror_vertex_groups = False
me_torus.update()
me_cube_002 = bpy.data.meshes.new('Cube.002')
me_cube_002.from_pydata([(1.0, 1.0, -1.0), (1.0, -1.0, -1.0), (-1.0, -1.0, -1.0), (-1.0, 1.0, -1.0), (1.0, 1.0, 1.0), (1.0, -1.0, 1.0), (-1.0, -1.0, 1.0), (-1.0, 1.0, 1.0)], [], [(0, 1, 2, 3), (4, 7, 6, 5), (0, 4, 5, 1), (1, 5, 6, 2), (2, 6, 7, 3), (4, 0, 3, 7)])
_uv = me_cube_002.uv_layers.new(name='UVMap')
_uv.uv.foreach_set('vector', [0.0, 0.0, 1.0, 0.0, 1.0, 1.0, 0.0, 1.0, 0.0, 0.0, 1.0, 0.0, 1.0, 1.0, 0.0, 1.0, 0.0, 0.0, 1.0, 0.0, 1.0, 1.0, 0.0, 1.0, 0.0, 0.0, 1.0, 0.0, 1.0, 1.0, 0.0, 1.0, 0.0, 0.0, 1.0, 0.0, 1.0, 1.0, 0.0, 1.0, 0.0, 0.0, 1.0, 0.0, 1.0, 1.0, 0.0, 1.0])
_ca = me_cube_002.color_attributes.new('Cd', 'BYTE_COLOR', 'CORNER')
_ca.data.foreach_set('color', [1.0, 1.0, 1.0, 1.0, 1.0, 1.0, 1.0, 1.0, 1.0, 1.0, 1.0, 1.0, 1.0, 1.0, 1.0, 1.0, 0.01033, 0.006512, 0.9911, 1.0, 0.01033, 0.006512, 1.0, 1.0, 0.002732, 1.0, 0.0, 1.0, 0.9823, 0.03434, 0.0, 1.0, 0.008023, 0.08022, 0.5089, 1.0, 0.01033, 0.006512, 0.9911, 1.0, 0.9823, 0.03434, 0.0, 1.0, 0.7605, 0.07036, 0.0, 1.0, 0.7605, 0.07036, 0.0, 1.0, 0.9823, 0.03434, 0.0, 1.0, 0.002732, 1.0, 0.0, 1.0, 0.2462, 0.2384, 0.1946, 1.0, 0.2423, 0.2423, 0.1946, 1.0, 0.002732, 1.0, 0.0, 1.0, 0.002732, 1.0, 0.0, 1.0, 0.9647, 0.007499, 0.8148, 1.0, 1.0, 1.0, 1.0, 1.0, 1.0, 1.0, 1.0, 1.0, 1.0, 0.007499, 0.8469, 1.0, 0.01033, 0.006512, 1.0, 1.0])
me_cube_002.materials.append(mat_diffuseglossytranslucentmaterial)
me_cube_002.use_remesh_preserve_volume = False
me_cube_002.use_remesh_preserve_attributes = False
me_cube_002.use_mirror_vertex_groups = False
me_cube_002.update()
me_cube_001 = bpy.data.meshes.new('Cube.001')
me_cube_001.from_pydata([(1.0, 1.0, -1.0), (1.0, -1.0, -1.0), (-1.0, -1.0, -1.0), (-1.0, 1.0, -1.0), (1.0, 1.0, 1.0), (1.0, -1.0, 1.0), (-1.0, -1.0, 1.0), (-1.0, 1.0, 1.0)], [], [(0, 1, 2, 3), (4, 7, 6, 5), (0, 4, 5, 1), (1, 5, 6, 2), (2, 6, 7, 3), (4, 0, 3, 7)])
_uv = me_cube_001.uv_layers.new(name='UVMap')
_uv.uv.foreach_set('vector', [0.0, 0.0, 1.0, 0.0, 1.0, 1.0, 0.0, 1.0, 0.0, 0.0, 1.0, 0.0, 1.0, 1.0, 0.0, 1.0, 0.0, 0.0, 1.0, 0.0, 1.0, 1.0, 0.0, 1.0, 0.0, 0.0, 1.0, 0.0, 1.0, 1.0, 0.0, 1.0, 0.0, 0.0, 1.0, 0.0, 1.0, 1.0, 0.0, 1.0, 0.0, 0.0, 1.0, 0.0, 1.0, 1.0, 0.0, 1.0])
me_cube_001.materials.append(mat_emissionmaterial)
me_cube_001.use_remesh_preserve_volume = False
me_cube_001.use_remesh_preserve_attributes = False
me_cube_001.use_mirror_vertex_groups = False
me_cube_001.update()
me_cube = bpy.data.meshes.new('Cube')
me_cube.from_pydata([(1.0, 1.0, -1.0), (1.0, -1.0, -1.0), (-1.0, -1.0, -1.0), (-1.0, 1.0, -1.0), (1.0, 1.0, 1.0), (1.0, -1.0, 1.0), (-1.0, -1.0, 1.0), (-1.0, 1.0, 1.0)], [], [(0, 1, 2, 3), (4, 7, 6, 5), (0, 4, 5, 1), (1, 5, 6, 2), (2, 6, 7, 3), (4, 0, 3, 7)])
_uv = me_cube.uv_layers.new(name='UVMap')
_uv.uv.foreach_set('vector', [0.0, 0.0, 1.0, 0.0, 1.0, 1.0, 0.0, 1.0, 0.0, 0.0, 1.0, 0.0, 1.0, 1.0, 0.0, 1.0, 0.0, 0.0, 1.0, 0.0, 1.0, 1.0, 0.0, 1.0, 0.0, 0.0, 1.0, 0.0, 1.0, 1.0, 0.0, 1.0, 0.0, 0.0, 1.0, 0.0, 1.0, 1.0, 0.0, 1.0, 0.0, 0.0, 1.0, 0.0, 1.0, 1.0, 0.0, 1.0])
_ca = me_cube.color_attributes.new('Cd', 'BYTE_COLOR', 'CORNER')
_ca.data.foreach_set('color', [1.0, 1.0, 1.0, 1.0, 1.0, 1.0, 1.0, 1.0, 1.0, 1.0, 1.0, 1.0, 1.0, 1.0, 1.0, 1.0, 0.01033, 0.006512, 0.9911, 1.0, 0.01033, 0.006512, 1.0, 1.0, 0.002732, 1.0, 0.0, 1.0, 0.9823, 0.03434, 0.0, 1.0, 0.008023, 0.08022, 0.5089, 1.0, 0.01033, 0.006512, 0.9911, 1.0, 0.9823, 0.03434, 0.0, 1.0, 0.7605, 0.07036, 0.0, 1.0, 0.7605, 0.07036, 0.0, 1.0, 0.9823, 0.03434, 0.0, 1.0, 0.002732, 1.0, 0.0, 1.0, 0.2462, 0.2384, 0.1946, 1.0, 0.2423, 0.2423, 0.1946, 1.0, 0.002732, 1.0, 0.0, 1.0, 0.002732, 1.0, 0.0, 1.0, 0.9647, 0.007499, 0.8148, 1.0, 1.0, 1.0, 1.0, 1.0, 1.0, 1.0, 1.0, 1.0, 1.0, 0.007499, 0.8469, 1.0, 0.01033, 0.006512, 1.0, 1.0])
me_cube.materials.append(mat_diffuseglossytranslucentmaterial)
me_cube.use_remesh_preserve_volume = False
me_cube.use_remesh_preserve_attributes = False
me_cube.use_mirror_vertex_groups = False
me_cube.update()

# ---- objects
ob_glass_torus = bpy.data.objects.new('glass_torus', me_torus)
ob_shader_cube_01_002 = bpy.data.objects.new('shader_cube_01.002', me_cube_002)
ob_shader_cube_01_001 = bpy.data.objects.new('shader_cube_01.001', me_cube_001)
ob_shader_cube_01 = bpy.data.objects.new('shader_cube_01', me_cube)
ob_lamp = bpy.data.objects.new('Lamp', light_lamp)
ob_camera = bpy.data.objects.new('Camera', cam_camera)

# ---- transforms, parenting, visibility, modifiers, constraints
ob_glass_torus.location = (-0.7796, 1.469, 0.2687)
ob_glass_torus.lineart.crease_threshold = 0.0
ob_shader_cube_01_002.location = (-1.456, 4.346, 0.2892)
ob_shader_cube_01_002.lock_rotations_4d = False
ob_shader_cube_01_002.empty_display_type = 'ARROWS'
ob_shader_cube_01_002.lineart.crease_threshold = 0.0
ob_shader_cube_01_001.location = (4.997, 2.474, 0.797)
ob_shader_cube_01_001.lock_rotations_4d = False
ob_shader_cube_01_001.empty_display_type = 'ARROWS'
ob_shader_cube_01_001.lineart.crease_threshold = 0.0
ob_shader_cube_01.location = (0.0, -0.9397, 0.0)
ob_shader_cube_01.lock_rotations_4d = False
ob_shader_cube_01.empty_display_type = 'ARROWS'
ob_shader_cube_01.lineart.crease_threshold = 0.0
ob_lamp.location = (4.076, 1.005, 5.904)
ob_lamp.rotation_euler = (0.6503, 0.05522, 1.866)
ob_lamp.lock_rotations_4d = False
ob_lamp.empty_display_type = 'ARROWS'
ob_lamp.color = (0.0, 0.0, 0.0, 0.0)
ob_lamp.lineart.crease_threshold = 0.0
ob_camera.location = (-6.456, -3.663, 1.636)
ob_camera.rotation_euler = (1.403, 0.01185, -1.023)
ob_camera.lock_rotations_4d = False
ob_camera.empty_display_type = 'ARROWS'
ob_camera.color = (0.0, 0.0, 0.0, 0.0)
ob_camera.display_type = 'WIRE'
ob_camera.lineart.crease_threshold = 0.0

# ---- collection membership
col_collection_1.objects.link(ob_glass_torus)
col_collection_1.objects.link(ob_shader_cube_01_002)
col_collection_1.objects.link(ob_shader_cube_01_001)
col_collection_1.objects.link(ob_shader_cube_01)
col_collection_1.objects.link(ob_lamp)
col_collection_1.objects.link(ob_camera)

# ---- scene / render settings (as saved in the file)
scene.camera = ob_camera
scene.frame_start = 1; scene.frame_end = 250; scene.frame_set(1)
scene.render.engine = 'CYCLES'
scene.render.dither_intensity = 0.0
scene.render.use_border = True
scene.cycles.use_denoising = False
scene.cycles.samples = 1024
scene.cycles.sampling_pattern = 'TABULATED_SOBOL'
scene.cycles.light_sampling_threshold = 0.0
scene.cycles.use_adaptive_sampling = False
scene.cycles.use_light_tree = False
scene.cycles.caustics_reflective = False
scene.cycles.caustics_refractive = False
scene.cycles.blur_glossy = 0.0
scene.cycles.pixel_filter_type = 'GAUSSIAN'
scene.cycles.sample_clamp_indirect = 0.0
scene.view_settings.view_transform = 'Standard'
bpy.context.view_layer.update()
